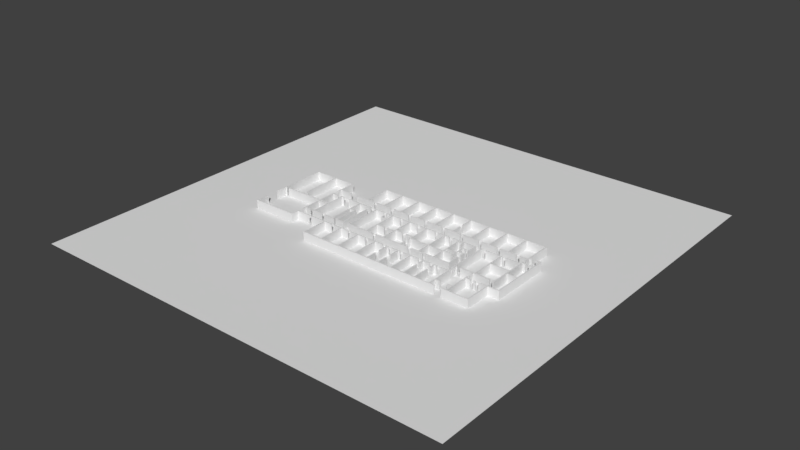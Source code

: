 # Source: FPDBuilding_standardized.blend  (saved by Blender 2.79.0; exported with 4.5.12 LTS)
import bpy
from mathutils import Matrix  # noqa: F401  (used for matrix-valued properties, if any)

bpy.ops.wm.read_factory_settings(use_empty=True)
scene = bpy.context.scene
scene.name = 'Scene'

# ---- collections
col_collection_1 = bpy.data.collections.new('Collection 1'); scene.collection.children.link(col_collection_1)

# ---- world
world_world = bpy.data.worlds.new('World'); scene.world = world_world
world_world.color = (0.05088, 0.05088, 0.05088)
world_world.use_sun_shadow = False
world_world.sun_shadow_jitter_overblur = 0.0
world_world.cycles.sampling_method = 'MANUAL'

# ---- meshes
me_cube = bpy.data.meshes.new('Cube')
me_cube.from_pydata([(-100.0, -100.0, -0.04), (-100.0, -100.0, 0.0), (-100.0, 100.0, -0.04), (-100.0, 100.0, 0.0), (100.0, -100.0, -0.04), (100.0, -100.0, 0.0), (100.0, 100.0, -0.04), (100.0, 100.0, 0.0)], [], [(0, 1, 3, 2), (2, 3, 7, 6), (6, 7, 5, 4), (4, 5, 1, 0), (2, 6, 4, 0), (7, 3, 1, 5)])
me_cube.use_remesh_preserve_volume = False
me_cube.use_remesh_preserve_attributes = False
me_cube.use_mirror_vertex_groups = False
me_cube.update()
me_plane = bpy.data.meshes.new('Plane')
me_plane.from_pydata([(-59.34, -23.51, 6.557e-06), (-59.8, -23.51, 6.557e-06), (-59.34, -23.97, 6.557e-06), (-59.8, -23.97, 6.557e-06), (-59.34, -17.37, 6.557e-06), (-59.8, -17.37, 6.557e-06), (-59.34, -11.97, 6.557e-06), (-59.8, -11.97, 6.557e-06), (-59.34, -6.943, 6.557e-06), (-59.8, -6.943, 6.557e-06), (-59.34, -6.437, 6.557e-06), (-59.8, -6.437, 6.557e-06), (-59.34, 13.9, 6.557e-06), (-59.8, 13.9, 6.557e-06), (-59.34, 14.33, 6.557e-06), (-59.8, 14.33, 6.557e-06), (-49.16, 13.88, 6.557e-06), (-49.16, 14.31, 6.557e-06), (-48.76, 13.88, 6.557e-06), (-48.76, 14.31, 6.557e-06), (-39.06, 13.88, 6.557e-06), (-39.06, 14.31, 6.557e-06), (-38.63, 13.88, 6.557e-06), (-38.63, 14.31, 6.557e-06), (-49.16, -4.249, 6.557e-06), (-48.76, -4.249, 6.557e-06), (-49.16, -6.019, 6.557e-06), (-48.76, -6.019, 6.557e-06), (-49.16, -6.392, 6.557e-06), (-48.76, -6.495, 6.557e-06), (-49.16, -6.923, 6.557e-06), (-48.76, -6.923, 6.557e-06), (-57.56, -6.392, 6.557e-06), (-57.56, -6.923, 6.557e-06), (-58.79, -6.392, 6.557e-06), (-58.79, -6.923, 6.557e-06), (-39.06, 6.967, 6.557e-06), (-38.63, 6.967, 6.557e-06), (-39.06, 6.521, 6.557e-06), (-38.63, 6.521, 6.557e-06), (-39.06, 4.309, 6.557e-06), (-38.63, 4.309, 6.557e-06), (-39.06, 2.37, 6.557e-06), (-38.63, 2.37, 6.557e-06), (-39.06, 1.905, 6.557e-06), (-38.63, 1.905, 6.557e-06), (-39.06, 1.455, 6.557e-06), (-38.63, 1.455, 6.557e-06), (-39.06, -6.138, 6.557e-06), (-38.63, -6.138, 6.557e-06), (-39.06, -6.479, 6.557e-06), (-38.63, -6.479, 6.557e-06), (-39.06, -6.834, 6.557e-06), (-38.63, -6.834, 6.557e-06), (-39.06, -7.23, 6.557e-06), (-38.63, -7.23, 6.557e-06), (-39.06, -7.599, 6.557e-06), (-38.63, -7.599, 6.557e-06), (-39.06, -15.37, 6.557e-06), (-38.63, -15.37, 6.557e-06), (-39.06, -15.76, 6.557e-06), (-38.63, -15.76, 6.557e-06), (-39.06, -16.95, 6.557e-06), (-38.63, -16.95, 6.557e-06), (-39.06, -19.45, 6.557e-06), (-38.63, -19.45, 6.557e-06), (-39.06, -19.97, 6.557e-06), (-38.63, -19.97, 6.557e-06), (-39.06, -20.44, 6.557e-06), (-38.63, -20.44, 6.557e-06), (-39.06, -23.43, 6.557e-06), (-38.63, -23.43, 6.557e-06), (-39.06, -23.96, 6.557e-06), (-38.63, -23.96, 6.557e-06), (-32.31, -19.97, 6.557e-06), (-32.31, -20.44, 6.557e-06), (-30.82, -19.97, 6.557e-06), (-30.82, -20.44, 6.557e-06), (-23.77, -19.97, 6.557e-06), (-23.77, -20.44, 6.557e-06), (-23.24, -19.97, 6.557e-06), (-23.24, -20.44, 6.557e-06), (-19.65, -19.97, 6.557e-06), (-19.65, -20.44, 6.557e-06), (-18.21, -19.97, 6.557e-06), (-18.21, -20.44, 6.557e-06), (-14.4, -19.97, 6.557e-06), (-14.4, -20.44, 6.557e-06), (-13.98, -19.97, 6.557e-06), (-13.98, -20.44, 6.557e-06), (-10.58, -19.97, 6.557e-06), (-10.58, -20.44, 6.557e-06), (-9.215, -19.97, 6.557e-06), (-9.215, -20.44, 6.557e-06), (-5.323, -19.97, 6.557e-06), (-5.323, -20.44, 6.557e-06), (-4.791, -19.97, 6.557e-06), (-4.791, -20.44, 6.557e-06), (-1.213, -19.97, 6.557e-06), (-1.213, -20.44, 6.557e-06), (0.1117, -19.97, 6.557e-06), (0.1117, -20.44, 6.557e-06), (3.799, -19.97, 6.557e-06), (3.799, -20.44, 6.557e-06), (4.29, -19.97, 6.557e-06), (4.29, -20.44, 6.557e-06), (8.018, -19.97, 6.557e-06), (8.018, -20.44, 6.557e-06), (9.384, -19.97, 6.557e-06), (9.384, -20.44, 6.557e-06), (10.01, -19.97, 6.557e-06), (10.01, -20.44, 6.557e-06), (10.5, -19.97, 6.557e-06), (10.5, -20.44, 6.557e-06), (11.15, -19.97, 6.557e-06), (11.15, -20.44, 6.557e-06), (12.52, -19.97, 6.557e-06), (12.52, -20.44, 6.557e-06), (15.68, -19.97, 6.557e-06), (15.68, -20.44, 6.557e-06), (16.21, -19.97, 6.557e-06), (16.21, -20.44, 6.557e-06), (16.98, -19.97, 6.557e-06), (16.98, -20.44, 6.557e-06), (18.4, -19.97, 6.557e-06), (18.4, -20.44, 6.557e-06), (22.1, -19.97, 6.557e-06), (22.1, -20.44, 6.557e-06), (22.49, -19.97, 6.557e-06), (22.49, -20.44, 6.557e-06), (26.23, -19.97, 6.557e-06), (26.23, -20.44, 6.557e-06), (27.63, -19.97, 6.557e-06), (27.63, -20.44, 6.557e-06), (28.31, -19.97, 6.557e-06), (28.31, -20.44, 6.557e-06), (28.82, -19.97, 6.557e-06), (28.82, -20.44, 6.557e-06), (31.87, -19.97, 6.557e-06), (31.87, -20.44, 6.557e-06), (33.55, -19.97, 6.557e-06), (33.55, -20.44, 6.557e-06), (34.07, -19.97, 6.557e-06), (34.07, -20.44, 6.557e-06), (35.18, -19.97, 6.557e-06), (35.18, -20.44, 6.557e-06), (36.63, -19.97, 6.557e-06), (36.63, -20.44, 6.557e-06), (40.68, -19.97, 6.557e-06), (40.68, -20.44, 6.557e-06), (41.16, -19.97, 6.557e-06), (41.16, -20.44, 6.557e-06), (40.68, -18.93, 6.557e-06), (41.16, -18.93, 6.557e-06), (40.68, -17.28, 6.557e-06), (41.16, -17.28, 6.557e-06), (40.68, -15.93, 6.557e-06), (41.16, -15.93, 6.557e-06), (40.69, -15.3, 6.557e-06), (41.16, -15.31, 6.557e-06), (41.61, -15.93, 6.557e-06), (41.61, -15.31, 6.557e-06), (43.0, -15.93, 6.557e-06), (43.0, -15.31, 6.557e-06), (48.89, -15.93, 6.557e-06), (48.89, -15.31, 6.557e-06), (49.34, -15.93, 6.557e-06), (49.34, -15.31, 6.557e-06), (49.49, -15.93, 6.557e-06), (49.49, -15.31, 6.557e-06), (49.98, -15.93, 6.557e-06), (49.98, -15.31, 6.557e-06), (56.78, -15.93, 6.557e-06), (56.78, -15.31, 6.557e-06), (58.12, -15.93, 6.557e-06), (58.12, -15.31, 6.557e-06), (58.75, -15.93, 6.557e-06), (58.75, -15.31, 6.557e-06), (59.34, -15.93, 6.557e-06), (59.34, -15.31, 6.557e-06), (48.89, -15.93, 6.557e-06), (49.49, -15.93, 6.557e-06), (48.89, -17.44, 6.557e-06), (49.34, -17.44, 6.557e-06), (48.89, -20.2, 6.557e-06), (49.34, -20.2, 6.557e-06), (48.89, -20.57, 6.557e-06), (49.34, -20.57, 6.557e-06), (51.2, -20.2, 6.557e-06), (51.2, -20.57, 6.557e-06), (52.62, -20.2, 6.557e-06), (52.62, -20.57, 6.557e-06), (53.59, -20.2, 6.557e-06), (53.59, -20.57, 6.557e-06), (54.98, -20.2, 6.557e-06), (54.98, -20.57, 6.557e-06), (58.75, -20.09, 6.557e-06), (58.75, -20.46, 6.557e-06), (59.28, -20.09, 6.557e-06), (59.28, -20.46, 6.557e-06), (63.9, -20.13, 6.557e-06), (63.9, -20.5, 6.557e-06), (64.46, -20.13, 6.557e-06), (64.46, -20.5, 6.557e-06), (58.75, -18.93, 6.557e-06), (59.28, -18.93, 6.557e-06), (58.75, -16.93, 6.557e-06), (59.28, -16.93, 6.557e-06), (48.89, -28.41, 6.557e-06), (49.34, -28.41, 6.557e-06), (48.89, -28.79, 6.557e-06), (49.34, -28.79, 6.557e-06), (48.89, -32.22, 6.557e-06), (49.34, -32.22, 6.557e-06), (48.89, -32.62, 6.557e-06), (49.34, -32.62, 6.557e-06), (40.68, -28.38, 6.557e-06), (41.16, -28.38, 6.557e-06), (40.68, -28.79, 6.557e-06), (41.16, -28.79, 6.557e-06), (40.68, -32.21, 6.557e-06), (41.16, -32.21, 6.557e-06), (40.68, -32.57, 6.557e-06), (41.16, -32.57, 6.557e-06), (43.44, -32.21, 6.557e-06), (43.44, -32.57, 6.557e-06), (46.61, -32.21, 6.557e-06), (46.61, -32.57, 6.557e-06), (43.36, -28.43, 6.557e-06), (43.36, -28.84, 6.557e-06), (46.66, -28.43, 6.557e-06), (46.66, -28.84, 6.557e-06), (33.55, -22.62, 6.557e-06), (34.07, -22.62, 6.557e-06), (33.55, -24.44, 6.557e-06), (34.07, -24.44, 6.557e-06), (33.55, -32.14, 6.557e-06), (34.07, -32.14, 6.557e-06), (33.55, -32.58, 6.557e-06), (34.07, -32.58, 6.557e-06), (22.1, -32.16, 6.557e-06), (22.49, -32.16, 6.557e-06), (22.1, -32.58, 6.557e-06), (22.49, -32.58, 6.557e-06), (28.32, -22.72, 6.557e-06), (28.83, -22.72, 6.557e-06), (28.32, -24.38, 6.557e-06), (28.83, -24.38, 6.557e-06), (28.32, -32.1, 6.557e-06), (28.83, -32.1, 6.557e-06), (28.32, -32.62, 6.557e-06), (28.83, -32.62, 6.557e-06), (15.68, -25.02, 6.557e-06), (16.21, -25.02, 6.557e-06), (15.68, -27.46, 6.557e-06), (16.21, -27.46, 6.557e-06), (15.68, -32.09, 6.557e-06), (16.21, -32.09, 6.557e-06), (15.68, -32.63, 6.557e-06), (16.21, -32.63, 6.557e-06), (10.01, -25.09, 6.557e-06), (10.5, -25.09, 6.557e-06), (10.01, -27.43, 6.557e-06), (10.5, -27.43, 6.557e-06), (10.01, -32.09, 6.557e-06), (10.5, -32.09, 6.557e-06), (10.01, -32.59, 6.557e-06), (10.5, -32.59, 6.557e-06), (3.799, -32.05, 6.557e-06), (4.29, -32.05, 6.557e-06), (3.799, -32.59, 6.557e-06), (4.29, -32.59, 6.557e-06), (-5.34, -32.12, 6.557e-06), (-4.807, -32.12, 6.557e-06), (-5.34, -32.54, 6.557e-06), (-4.807, -32.54, 6.557e-06), (-14.4, -32.07, 6.557e-06), (-13.98, -32.07, 6.557e-06), (-14.4, -32.64, 6.557e-06), (-13.98, -32.64, 6.557e-06), (-23.77, -32.02, 6.557e-06), (-23.24, -32.02, 6.557e-06), (-23.77, -32.54, 6.557e-06), (-23.24, -32.54, 6.557e-06), (58.75, -32.2, 6.557e-06), (59.28, -32.2, 6.557e-06), (58.75, -32.67, 6.557e-06), (59.28, -32.67, 6.557e-06), (63.9, -8.189, 6.557e-06), (64.46, -8.189, 6.557e-06), (63.9, -7.746, 6.557e-06), (64.46, -7.746, 6.557e-06), (63.9, 2.479, 6.557e-06), (64.46, 2.479, 6.557e-06), (63.9, 2.97, 6.557e-06), (64.46, 2.97, 6.557e-06), (63.9, 7.264, 6.557e-06), (64.46, 7.264, 6.557e-06), (63.9, 7.739, 6.557e-06), (64.46, 7.739, 6.557e-06), (62.13, 7.264, 6.557e-06), (62.13, 7.739, 6.557e-06), (60.47, 7.264, 6.557e-06), (60.47, 7.739, 6.557e-06), (59.29, 7.264, 6.557e-06), (59.29, 7.739, 6.557e-06), (58.7, 7.264, 6.557e-06), (58.7, 7.739, 6.557e-06), (59.29, 6.772, 6.557e-06), (58.7, 6.772, 6.557e-06), (59.29, 6.362, 6.557e-06), (58.7, 6.362, 6.557e-06), (59.29, 5.592, 6.557e-06), (58.7, 5.592, 6.557e-06), (59.29, 3.478, 6.557e-06), (58.7, 3.478, 6.557e-06), (59.29, 3.02, 6.557e-06), (58.7, 3.02, 6.557e-06), (59.29, 2.495, 6.557e-06), (58.7, 2.495, 6.557e-06), (59.29, 1.971, 6.557e-06), (58.7, 1.971, 6.557e-06), (59.29, 1.496, 6.557e-06), (58.7, 1.496, 6.557e-06), (59.29, -5.37, 6.557e-06), (58.7, -5.37, 6.557e-06), (59.29, -5.829, 6.557e-06), (58.7, -5.829, 6.557e-06), (59.29, -7.681, 6.557e-06), (58.7, -7.681, 6.557e-06), (59.29, -8.156, 6.557e-06), (58.7, -8.156, 6.557e-06), (59.29, -8.156, 6.557e-06), (58.7, -8.156, 6.557e-06), (49.92, -5.37, 6.557e-06), (49.92, -5.829, 6.557e-06), (49.48, -5.37, 6.557e-06), (49.48, -5.829, 6.557e-06), (49.89, 1.447, 6.557e-06), (49.44, 1.447, 6.557e-06), (49.89, 1.889, 6.557e-06), (49.44, 1.889, 6.557e-06), (50.38, 1.447, 6.557e-06), (50.38, 1.889, 6.557e-06), (51.84, 1.447, 6.557e-06), (51.84, 1.889, 6.557e-06), (42.32, 1.447, 6.557e-06), (42.32, 1.889, 6.557e-06), (40.9, 1.447, 6.557e-06), (40.9, 1.889, 6.557e-06), (40.7, 1.447, 6.557e-06), (40.7, 1.889, 6.557e-06), (40.24, 1.447, 6.557e-06), (40.24, 1.889, 6.557e-06), (60.57, 3.02, 6.557e-06), (40.24, -15.3, 6.557e-06), (40.25, -15.93, 6.557e-06), (60.57, 2.495, 6.557e-06), (62.07, 3.02, 6.557e-06), (62.07, 2.495, 6.557e-06), (55.07, 6.772, 6.557e-06), (55.07, 6.362, 6.557e-06), (53.7, 6.772, 6.557e-06), (53.7, 6.362, 6.557e-06), (50.0, 6.772, 6.557e-06), (50.0, 6.362, 6.557e-06), (49.48, 6.772, 6.557e-06), (49.48, 6.362, 6.557e-06), (45.76, 6.772, 6.557e-06), (45.76, 6.362, 6.557e-06), (44.4, 6.772, 6.557e-06), (44.4, 6.362, 6.557e-06), (40.76, 6.772, 6.557e-06), (40.76, 6.362, 6.557e-06), (40.25, 6.772, 6.557e-06), (40.25, 6.362, 6.557e-06), (36.78, 6.772, 6.557e-06), (36.78, 6.362, 6.557e-06), (35.35, 6.772, 6.557e-06), (35.35, 6.362, 6.557e-06), (31.74, 6.772, 6.557e-06), (31.74, 6.362, 6.557e-06), (31.23, 6.772, 6.557e-06), (31.23, 6.362, 6.557e-06), (27.68, 6.772, 6.557e-06), (27.68, 6.362, 6.557e-06), (26.34, 6.772, 6.557e-06), (26.34, 6.362, 6.557e-06), (22.5, 6.772, 6.557e-06), (22.5, 6.362, 6.557e-06), (22.01, 6.772, 6.557e-06), (22.01, 6.362, 6.557e-06), (18.37, 6.772, 6.557e-06), (18.37, 6.362, 6.557e-06), (16.98, 6.772, 6.557e-06), (16.98, 6.362, 6.557e-06), (13.36, 6.772, 6.557e-06), (13.36, 6.362, 6.557e-06), (12.88, 6.763, 6.557e-06), (12.88, 6.353, 6.557e-06), (9.552, 6.763, 6.557e-06), (9.552, 6.353, 6.557e-06), (9.153, 6.791, 6.557e-06), (9.153, 6.381, 6.557e-06), (7.788, 6.791, 6.557e-06), (7.788, 6.381, 6.557e-06), (4.203, 6.753, 6.557e-06), (4.203, 6.344, 6.557e-06), (3.701, 6.744, 6.557e-06), (3.701, 6.334, 6.557e-06), (0.6281, 6.744, 6.557e-06), (0.6281, 6.334, 6.557e-06), (-0.7848, 6.763, 6.557e-06), (-0.7848, 6.353, 6.557e-06), (-4.9, 6.753, 6.557e-06), (-4.9, 6.344, 6.557e-06), (-5.413, 6.791, 6.557e-06), (-5.413, 6.381, 6.557e-06), (-8.883, 6.772, 6.557e-06), (-8.883, 6.362, 6.557e-06), (-10.45, 6.772, 6.557e-06), (-10.45, 6.362, 6.557e-06), (-14.11, 6.772, 6.557e-06), (-14.11, 6.362, 6.557e-06), (-14.57, 6.772, 6.557e-06), (-14.57, 6.362, 6.557e-06), (-14.57, 6.772, 6.557e-06), (-14.57, 6.362, 6.557e-06), (-18.29, 6.82, 6.557e-06), (-18.29, 6.41, 6.557e-06), (-19.68, 6.82, 6.557e-06), (-19.68, 6.41, 6.557e-06), (-23.22, 6.81, 6.557e-06), (-23.22, 6.4, 6.557e-06), (-23.22, 6.974, 6.557e-06), (-23.22, 6.4, 6.557e-06), (-23.76, 6.992, 6.557e-06), (-23.76, 6.4, 6.557e-06), (-23.76, 6.983, 6.557e-06), (-23.76, 6.41, 6.557e-06), (-29.69, 6.918, 6.557e-06), (-29.69, 6.508, 6.557e-06), (-32.84, 6.918, 6.557e-06), (-32.84, 6.508, 6.557e-06), (-23.22, 18.89, 6.557e-06), (-23.76, 18.91, 6.557e-06), (-23.22, 19.37, 6.557e-06), (-23.76, 19.38, 6.557e-06), (-14.61, 18.94, 6.557e-06), (-14.61, 19.41, 6.557e-06), (-14.06, 18.94, 6.557e-06), (-14.06, 19.41, 6.557e-06), (-5.401, 18.94, 6.557e-06), (-5.401, 19.41, 6.557e-06), (-4.825, 18.94, 6.557e-06), (-4.825, 19.41, 6.557e-06), (3.758, 18.94, 6.557e-06), (3.758, 19.41, 6.557e-06), (4.311, 18.94, 6.557e-06), (4.311, 19.41, 6.557e-06), (12.88, 18.94, 6.557e-06), (12.88, 19.41, 6.557e-06), (13.49, 18.94, 6.557e-06), (13.49, 19.41, 6.557e-06), (21.97, 18.94, 6.557e-06), (21.97, 19.41, 6.557e-06), (22.52, 18.94, 6.557e-06), (22.52, 19.41, 6.557e-06), (31.22, 18.94, 6.557e-06), (31.22, 19.41, 6.557e-06), (31.83, 18.94, 6.557e-06), (31.83, 19.41, 6.557e-06), (40.19, 18.94, 6.557e-06), (40.19, 19.41, 6.557e-06), (40.8, 18.94, 6.557e-06), (40.8, 19.41, 6.557e-06), (49.56, 18.94, 6.557e-06), (49.56, 19.41, 6.557e-06), (50.14, 18.94, 6.557e-06), (50.14, 19.41, 6.557e-06), (58.65, 18.94, 6.557e-06), (58.65, 19.41, 6.557e-06), (59.32, 18.94, 6.557e-06), (59.32, 19.41, 6.557e-06), (-14.61, 18.94, 6.557e-06), (-14.06, 18.94, 6.557e-06), (-34.09, -6.138, 6.557e-06), (-34.09, -6.479, 6.557e-06), (-33.65, -6.138, 6.557e-06), (-33.65, -6.479, 6.557e-06), (-34.09, -7.23, 6.557e-06), (-34.09, -7.599, 6.557e-06), (-33.64, -7.23, 6.557e-06), (-33.64, -7.599, 6.557e-06), (-35.98, -15.33, 6.557e-06), (-35.98, -15.73, 6.557e-06), (-34.6, -15.33, 6.557e-06), (-34.6, -15.73, 6.557e-06), (-34.13, -15.33, 6.557e-06), (-34.13, -15.73, 6.557e-06), (-33.69, -15.33, 6.557e-06), (-33.69, -15.73, 6.557e-06), (-29.38, -15.33, 6.557e-06), (-29.38, -15.73, 6.557e-06), (-27.94, -15.33, 6.557e-06), (-27.94, -15.73, 6.557e-06), (-23.64, -15.33, 6.557e-06), (-23.64, -15.73, 6.557e-06), (-23.03, -15.33, 6.557e-06), (-23.03, -15.73, 6.557e-06), (-22.62, -15.33, 6.557e-06), (-22.62, -15.73, 6.557e-06), (-34.09, 1.452, 6.557e-06), (-33.65, 1.452, 6.557e-06), (-34.09, 1.907, 6.557e-06), (-33.65, 1.907, 6.557e-06), (-34.62, 1.459, 6.557e-06), (-34.62, 1.913, 6.557e-06), (-32.71, 1.459, 6.557e-06), (-32.71, 1.913, 6.557e-06), (-36.08, 1.905, 6.557e-06), (-36.08, 1.455, 6.557e-06), (-21.29, -15.33, 6.557e-06), (-21.29, -15.73, 6.557e-06), (-20.92, -15.33, 6.557e-06), (-20.92, -15.73, 6.557e-06), (-20.56, -15.33, 6.557e-06), (-20.56, -15.73, 6.557e-06), (-17.67, -15.33, 6.557e-06), (-17.67, -15.73, 6.557e-06), (-17.26, -15.33, 6.557e-06), (-17.26, -15.73, 6.557e-06), (-23.64, -4.847, 6.557e-06), (-23.03, -4.847, 6.557e-06), (-23.64, -4.307, 6.557e-06), (-23.03, -4.307, 6.557e-06), (-23.64, 1.429, 6.557e-06), (-23.03, 1.429, 6.557e-06), (-23.64, 1.937, 6.557e-06), (-23.03, 1.937, 6.557e-06), (-29.85, 1.429, 6.557e-06), (-29.85, 1.937, 6.557e-06), (-17.78, 1.429, 6.557e-06), (-17.78, 1.937, 6.557e-06), (-17.21, 1.429, 6.557e-06), (-17.21, 1.937, 6.557e-06), (-17.78, 0.8953, 6.557e-06), (-17.21, 0.8953, 6.557e-06), (-17.78, -0.863, 6.557e-06), (-17.21, -0.863, 6.557e-06), (-17.78, -6.862, 6.557e-06), (-17.21, -6.862, 6.557e-06), (-21.01, -4.847, 6.557e-06), (-21.01, -4.307, 6.557e-06), (-20.57, -4.847, 6.557e-06), (-20.57, -4.307, 6.557e-06), (-14.39, -15.33, 6.557e-06), (-14.39, -15.73, 6.557e-06), (-13.95, -15.33, 6.557e-06), (-13.95, -15.73, 6.557e-06), (-5.214, -15.33, 6.557e-06), (-5.214, -15.73, 6.557e-06), (-4.816, -15.3, 6.557e-06), (-4.816, -15.7, 6.557e-06), (-1.311, -15.3, 6.557e-06), (-1.311, -15.7, 6.557e-06), (0.1271, -15.3, 6.557e-06), (0.1271, -15.7, 6.557e-06), (3.782, -15.3, 6.557e-06), (3.782, -15.7, 6.557e-06), (4.331, -15.3, 6.557e-06), (4.331, -15.7, 6.557e-06), (12.95, -15.3, 6.557e-06), (12.95, -15.7, 6.557e-06), (13.37, -15.3, 6.557e-06), (13.37, -15.7, 6.557e-06), (16.99, -15.3, 6.557e-06), (16.99, -15.7, 6.557e-06), (18.4, -15.3, 6.557e-06), (18.4, -15.7, 6.557e-06), (22.08, -15.3, 6.557e-06), (22.08, -15.7, 6.557e-06), (22.6, -15.3, 6.557e-06), (22.6, -15.7, 6.557e-06), (24.34, -15.3, 6.557e-06), (24.34, -15.7, 6.557e-06), (25.72, -15.3, 6.557e-06), (25.72, -15.7, 6.557e-06), (29.36, -15.3, 6.557e-06), (29.36, -15.7, 6.557e-06), (29.79, -15.3, 6.557e-06), (29.79, -15.7, 6.557e-06), (37.01, -15.3, 6.557e-06), (37.01, -15.7, 6.557e-06), (37.55, -15.3, 6.557e-06), (37.55, -15.7, 6.557e-06), (37.01, -9.943, 6.557e-06), (37.55, -9.943, 6.557e-06), (37.01, -9.571, 6.557e-06), (37.55, -9.571, 6.557e-06), (36.28, -9.943, 6.557e-06), (36.28, -9.571, 6.557e-06), (34.91, -9.943, 6.557e-06), (34.91, -9.571, 6.557e-06), (34.52, -9.943, 6.557e-06), (34.52, -9.571, 6.557e-06), (34.1, -9.943, 6.557e-06), (34.1, -9.571, 6.557e-06), (34.52, -9.01, 6.557e-06), (34.1, -9.01, 6.557e-06), (34.52, -7.019, 6.557e-06), (34.1, -7.019, 6.557e-06), (34.52, -6.6, 6.557e-06), (34.1, -6.6, 6.557e-06), (34.52, -6.055, 6.557e-06), (34.1, -6.055, 6.557e-06), (34.52, -5.62, 6.557e-06), (34.1, -5.62, 6.557e-06), (34.52, -2.846, 6.557e-06), (34.1, -2.846, 6.557e-06), (34.52, -2.333, 6.557e-06), (34.1, -2.333, 6.557e-06), (35.86, -2.846, 6.557e-06), (35.86, -2.333, 6.557e-06), (36.77, -2.846, 6.557e-06), (36.77, -2.333, 6.557e-06), (37.04, -2.846, 6.557e-06), (37.04, -2.333, 6.557e-06), (37.57, -2.846, 6.557e-06), (37.57, -2.333, 6.557e-06), (37.04, -3.676, 6.557e-06), (37.57, -3.676, 6.557e-06), (36.97, -6.055, 6.557e-06), (36.97, -5.62, 6.557e-06), (37.53, -6.055, 6.557e-06), (37.53, -5.62, 6.557e-06), (36.97, -7.825, 6.557e-06), (37.53, -7.825, 6.557e-06), (34.52, -8.629, 6.557e-06), (34.1, -8.629, 6.557e-06), (29.72, -9.01, 6.557e-06), (29.72, -8.629, 6.557e-06), (29.33, -9.01, 6.557e-06), (29.33, -8.629, 6.557e-06), (29.72, -8.14, 6.557e-06), (29.33, -8.14, 6.557e-06), (29.72, -7.353, 6.557e-06), (29.33, -7.353, 6.557e-06), (29.72, -7.029, 6.557e-06), (29.33, -7.029, 6.557e-06), (29.72, -6.567, 6.557e-06), (29.33, -6.567, 6.557e-06), (29.72, 0.4804, 6.557e-06), (29.33, 0.4804, 6.557e-06), (29.72, 0.8692, 6.557e-06), (29.33, 0.8692, 6.557e-06), (29.72, 1.418, 6.557e-06), (29.33, 1.418, 6.557e-06), (29.72, 1.889, 6.557e-06), (29.33, 1.889, 6.557e-06), (25.91, 1.418, 6.557e-06), (25.91, 1.889, 6.557e-06), (24.48, 1.418, 6.557e-06), (24.48, 1.889, 6.557e-06), (22.52, 1.418, 6.557e-06), (22.52, 1.889, 6.557e-06), (22.02, 1.418, 6.557e-06), (22.02, 1.889, 6.557e-06), (18.49, 1.418, 6.557e-06), (18.49, 1.889, 6.557e-06), (22.52, -8.945, 6.557e-06), (22.02, -8.945, 6.557e-06), (22.52, -9.361, 6.557e-06), (22.02, -9.361, 6.557e-06), (22.52, -9.361, 6.557e-06), (22.02, -9.361, 6.557e-06), (29.72, -9.352, 6.557e-06), (29.33, -9.352, 6.557e-06), (13.33, -8.945, 6.557e-06), (13.33, -9.361, 6.557e-06), (12.93, -8.945, 6.557e-06), (12.93, -9.361, 6.557e-06), (13.33, -10.79, 6.557e-06), (12.93, -10.79, 6.557e-06), (13.33, -12.72, 6.557e-06), (12.93, -12.72, 6.557e-06), (13.33, -12.72, 6.557e-06), (12.93, -12.72, 6.557e-06), (13.33, -7.788, 6.557e-06), (12.93, -7.788, 6.557e-06), (13.33, -7.333, 6.557e-06), (12.93, -7.333, 6.557e-06), (13.33, 1.411, 6.557e-06), (12.93, 1.411, 6.557e-06), (13.33, 1.845, 6.557e-06), (12.93, 1.845, 6.557e-06), (9.313, 1.411, 6.557e-06), (9.313, 1.845, 6.557e-06), (7.884, 1.411, 6.557e-06), (7.884, 1.845, 6.557e-06), (4.255, 1.411, 6.557e-06), (4.255, 1.845, 6.557e-06), (3.768, 1.411, 6.557e-06), (3.768, 1.845, 6.557e-06), (0.1393, 1.411, 6.557e-06), (0.1393, 1.845, 6.557e-06), (-1.231, 1.411, 6.557e-06), (-1.231, 1.845, 6.557e-06), (-4.839, 1.411, 6.557e-06), (-4.839, 1.845, 6.557e-06), (-5.287, 1.411, 6.557e-06), (-5.287, 1.845, 6.557e-06), (-8.896, 1.411, 6.557e-06), (-8.896, 1.845, 6.557e-06), (-10.27, 1.411, 6.557e-06), (-10.27, 1.845, 6.557e-06), (-13.95, 1.411, 6.557e-06), (-13.95, 1.845, 6.557e-06), (-14.46, 1.411, 6.557e-06), (-14.46, 1.845, 6.557e-06), (-13.95, -4.78, 6.557e-06), (-14.46, -4.78, 6.557e-06), (-5.214, -8.689, 6.557e-06), (-4.816, -8.655, 6.557e-06), (-5.214, -8.245, 6.557e-06), (-4.816, -8.211, 6.557e-06), (-5.214, -2.351, 6.557e-06), (-4.816, -2.362, 6.557e-06), (-5.214, -1.966, 6.557e-06), (-4.816, -1.978, 6.557e-06), (-7.868, -2.351, 6.557e-06), (-7.868, -1.966, 6.557e-06), (-8.296, -2.337, 6.557e-06), (-8.296, -1.953, 6.557e-06), (-7.868, -1.045, 6.557e-06), (-8.296, -1.031, 6.557e-06), (-7.868, 0.6743, 6.557e-06), (-8.296, 0.6874, 6.557e-06), (-8.286, 1.411, 6.557e-06), (-8.286, 1.845, 6.557e-06), (-7.852, 1.845, 6.557e-06), (-7.852, 1.411, 6.557e-06), (-1.257, -8.655, 6.557e-06), (-1.257, -8.211, 6.557e-06), (0.1396, -8.655, 6.557e-06), (0.1396, -8.211, 6.557e-06), (7.606, -7.781, 6.557e-06), (7.606, -7.325, 6.557e-06), (4.301, -8.619, 6.557e-06), (3.776, -8.619, 6.557e-06), (4.298, -8.144, 6.557e-06), (3.776, -8.144, 6.557e-06), (4.297, -7.737, 6.557e-06), (3.776, -7.737, 6.557e-06), (4.295, -7.307, 6.557e-06), (3.775, -7.307, 6.557e-06), (17.26, 1.411, 6.557e-06), (17.26, 1.845, 6.557e-06), (37.1, 1.418, 6.557e-06), (37.1, 1.889, 6.557e-06), (37.62, 1.418, 6.557e-06), (37.62, 1.889, 6.557e-06), (31.72, 0.5373, 6.557e-06), (31.72, 0.9261, 6.557e-06), (32.31, 0.5373, 6.557e-06), (32.31, 0.9261, 6.557e-06), (31.72, -1.208, 6.557e-06), (32.31, -1.208, 6.557e-06), (31.71, 1.418, 6.557e-06), (31.71, 1.889, 6.557e-06), (32.34, 1.418, 6.557e-06), (32.34, 1.889, 6.557e-06), (-59.34, -23.51, 4.0), (-59.8, -23.51, 4.0), (-59.34, -23.97, 4.0), (-59.8, -23.97, 4.0), (-59.34, -17.37, 4.0), (-59.8, -17.37, 4.0), (-59.34, -11.97, 4.0), (-59.8, -11.97, 4.0), (-59.34, -6.943, 4.0), (-59.8, -6.943, 4.0), (-59.34, -6.437, 4.0), (-59.8, -6.437, 4.0), (-59.34, 13.9, 4.0), (-59.8, 13.9, 4.0), (-59.34, 14.33, 4.0), (-59.8, 14.33, 4.0), (-49.16, 13.88, 4.0), (-49.16, 14.31, 4.0), (-48.76, 13.88, 4.0), (-48.76, 14.31, 4.0), (-39.06, 13.88, 4.0), (-39.06, 14.31, 4.0), (-38.63, 13.88, 4.0), (-38.63, 14.31, 4.0), (-49.16, -4.249, 4.0), (-48.76, -4.249, 4.0), (-49.16, -6.019, 4.0), (-48.76, -6.019, 4.0), (-49.16, -6.392, 4.0), (-48.76, -6.495, 4.0), (-49.16, -6.923, 4.0), (-48.76, -6.923, 4.0), (-57.56, -6.392, 4.0), (-57.56, -6.923, 4.0), (-58.79, -6.392, 4.0), (-58.79, -6.923, 4.0), (-39.06, 6.967, 4.0), (-38.63, 6.967, 4.0), (-39.06, 6.521, 4.0), (-38.63, 6.521, 4.0), (-39.06, 4.309, 4.0), (-38.63, 4.309, 4.0), (-39.06, 2.37, 4.0), (-38.63, 2.37, 4.0), (-39.06, 1.905, 4.0), (-38.63, 1.905, 4.0), (-39.06, 1.455, 4.0), (-38.63, 1.455, 4.0), (-39.06, -6.138, 4.0), (-38.63, -6.138, 4.0), (-39.06, -6.479, 4.0), (-38.63, -6.479, 4.0), (-39.06, -6.834, 4.0), (-38.63, -6.834, 4.0), (-39.06, -7.23, 4.0), (-38.63, -7.23, 4.0), (-39.06, -7.599, 4.0), (-38.63, -7.599, 4.0), (-39.06, -15.37, 4.0), (-38.63, -15.37, 4.0), (-39.06, -15.76, 4.0), (-38.63, -15.76, 4.0), (-39.06, -16.95, 4.0), (-38.63, -16.95, 4.0), (-39.06, -19.45, 4.0), (-38.63, -19.45, 4.0), (-39.06, -19.97, 4.0), (-38.63, -19.97, 4.0), (-39.06, -20.44, 4.0), (-38.63, -20.44, 4.0), (-39.06, -23.43, 4.0), (-38.63, -23.43, 4.0), (-39.06, -23.96, 4.0), (-38.63, -23.96, 4.0), (-32.31, -19.97, 4.0), (-32.31, -20.44, 4.0), (-30.82, -19.97, 4.0), (-30.82, -20.44, 4.0), (-23.77, -19.97, 4.0), (-23.77, -20.44, 4.0), (-23.24, -19.97, 4.0), (-23.24, -20.44, 4.0), (-19.65, -19.97, 4.0), (-19.65, -20.44, 4.0), (-18.21, -19.97, 4.0), (-18.21, -20.44, 4.0), (-14.4, -19.97, 4.0), (-14.4, -20.44, 4.0), (-13.98, -19.97, 4.0), (-13.98, -20.44, 4.0), (-10.58, -19.97, 4.0), (-10.58, -20.44, 4.0), (-9.215, -19.97, 4.0), (-9.215, -20.44, 4.0), (-5.323, -19.97, 4.0), (-5.323, -20.44, 4.0), (-4.791, -19.97, 4.0), (-4.791, -20.44, 4.0), (-1.213, -19.97, 4.0), (-1.213, -20.44, 4.0), (0.1117, -19.97, 4.0), (0.1117, -20.44, 4.0), (3.799, -19.97, 4.0), (3.799, -20.44, 4.0), (4.29, -19.97, 4.0), (4.29, -20.44, 4.0), (8.018, -19.97, 4.0), (8.018, -20.44, 4.0), (9.384, -19.97, 4.0), (9.384, -20.44, 4.0), (10.01, -19.97, 4.0), (10.01, -20.44, 4.0), (10.5, -19.97, 4.0), (10.5, -20.44, 4.0), (11.15, -19.97, 4.0), (11.15, -20.44, 4.0), (12.52, -19.97, 4.0), (12.52, -20.44, 4.0), (15.68, -19.97, 4.0), (15.68, -20.44, 4.0), (16.21, -19.97, 4.0), (16.21, -20.44, 4.0), (16.98, -19.97, 4.0), (16.98, -20.44, 4.0), (18.4, -19.97, 4.0), (18.4, -20.44, 4.0), (22.1, -19.97, 4.0), (22.1, -20.44, 4.0), (22.49, -19.97, 4.0), (22.49, -20.44, 4.0), (26.23, -19.97, 4.0), (26.23, -20.44, 4.0), (27.63, -19.97, 4.0), (27.63, -20.44, 4.0), (28.31, -19.97, 4.0), (28.31, -20.44, 4.0), (28.82, -19.97, 4.0), (28.82, -20.44, 4.0), (31.87, -19.97, 4.0), (31.87, -20.44, 4.0), (33.55, -19.97, 4.0), (33.55, -20.44, 4.0), (34.07, -19.97, 4.0), (34.07, -20.44, 4.0), (35.18, -19.97, 4.0), (35.18, -20.44, 4.0), (36.63, -19.97, 4.0), (36.63, -20.44, 4.0), (40.68, -19.97, 4.0), (40.68, -20.44, 4.0), (41.16, -19.97, 4.0), (41.16, -20.44, 4.0), (40.68, -18.93, 4.0), (41.16, -18.93, 4.0), (40.68, -17.28, 4.0), (41.16, -17.28, 4.0), (40.68, -15.93, 4.0), (41.16, -15.93, 4.0), (40.69, -15.3, 4.0), (41.16, -15.31, 4.0), (41.61, -15.93, 4.0), (41.61, -15.31, 4.0), (43.0, -15.93, 4.0), (43.0, -15.31, 4.0), (48.89, -15.93, 4.0), (48.89, -15.31, 4.0), (49.34, -15.93, 4.0), (49.34, -15.31, 4.0), (49.49, -15.93, 4.0), (49.49, -15.31, 4.0), (49.98, -15.93, 4.0), (49.98, -15.31, 4.0), (56.78, -15.93, 4.0), (56.78, -15.31, 4.0), (58.12, -15.93, 4.0), (58.12, -15.31, 4.0), (58.75, -15.93, 4.0), (58.75, -15.31, 4.0), (59.34, -15.93, 4.0), (59.34, -15.31, 4.0), (48.89, -15.93, 4.0), (49.49, -15.93, 4.0), (48.89, -17.44, 4.0), (49.34, -17.44, 4.0), (48.89, -20.2, 4.0), (49.34, -20.2, 4.0), (48.89, -20.57, 4.0), (49.34, -20.57, 4.0), (51.2, -20.2, 4.0), (51.2, -20.57, 4.0), (52.62, -20.2, 4.0), (52.62, -20.57, 4.0), (53.59, -20.2, 4.0), (53.59, -20.57, 4.0), (54.98, -20.2, 4.0), (54.98, -20.57, 4.0), (58.75, -20.09, 4.0), (58.75, -20.46, 4.0), (59.28, -20.09, 4.0), (59.28, -20.46, 4.0), (63.9, -20.13, 4.0), (63.9, -20.5, 4.0), (64.46, -20.13, 4.0), (64.46, -20.5, 4.0), (58.75, -18.93, 4.0), (59.28, -18.93, 4.0), (58.75, -16.93, 4.0), (59.28, -16.93, 4.0), (48.89, -28.41, 4.0), (49.34, -28.41, 4.0), (48.89, -28.79, 4.0), (49.34, -28.79, 4.0), (48.89, -32.22, 4.0), (49.34, -32.22, 4.0), (48.89, -32.62, 4.0), (49.34, -32.62, 4.0), (40.68, -28.38, 4.0), (41.16, -28.38, 4.0), (40.68, -28.79, 4.0), (41.16, -28.79, 4.0), (40.68, -32.21, 4.0), (41.16, -32.21, 4.0), (40.68, -32.57, 4.0), (41.16, -32.57, 4.0), (43.44, -32.21, 4.0), (43.44, -32.57, 4.0), (46.61, -32.21, 4.0), (46.61, -32.57, 4.0), (43.36, -28.43, 4.0), (43.36, -28.84, 4.0), (46.66, -28.43, 4.0), (46.66, -28.84, 4.0), (33.55, -22.62, 4.0), (34.07, -22.62, 4.0), (33.55, -24.44, 4.0), (34.07, -24.44, 4.0), (33.55, -32.14, 4.0), (34.07, -32.14, 4.0), (33.55, -32.58, 4.0), (34.07, -32.58, 4.0), (22.1, -32.16, 4.0), (22.49, -32.16, 4.0), (22.1, -32.58, 4.0), (22.49, -32.58, 4.0), (28.32, -22.72, 4.0), (28.83, -22.72, 4.0), (28.32, -24.38, 4.0), (28.83, -24.38, 4.0), (28.32, -32.1, 4.0), (28.83, -32.1, 4.0), (28.32, -32.62, 4.0), (28.83, -32.62, 4.0), (15.68, -25.02, 4.0), (16.21, -25.02, 4.0), (15.68, -27.46, 4.0), (16.21, -27.46, 4.0), (15.68, -32.09, 4.0), (16.21, -32.09, 4.0), (15.68, -32.63, 4.0), (16.21, -32.63, 4.0), (10.01, -25.09, 4.0), (10.5, -25.09, 4.0), (10.01, -27.43, 4.0), (10.5, -27.43, 4.0), (10.01, -32.09, 4.0), (10.5, -32.09, 4.0), (10.01, -32.59, 4.0), (10.5, -32.59, 4.0), (3.799, -32.05, 4.0), (4.29, -32.05, 4.0), (3.799, -32.59, 4.0), (4.29, -32.59, 4.0), (-5.34, -32.12, 4.0), (-4.807, -32.12, 4.0), (-5.34, -32.54, 4.0), (-4.807, -32.54, 4.0), (-14.4, -32.07, 4.0), (-13.98, -32.07, 4.0), (-14.4, -32.64, 4.0), (-13.98, -32.64, 4.0), (-23.77, -32.02, 4.0), (-23.24, -32.02, 4.0), (-23.77, -32.54, 4.0), (-23.24, -32.54, 4.0), (58.75, -32.2, 4.0), (59.28, -32.2, 4.0), (58.75, -32.67, 4.0), (59.28, -32.67, 4.0), (63.9, -8.189, 4.0), (64.46, -8.189, 4.0), (63.9, -7.746, 4.0), (64.46, -7.746, 4.0), (63.9, 2.479, 4.0), (64.46, 2.479, 4.0), (63.9, 2.97, 4.0), (64.46, 2.97, 4.0), (63.9, 7.264, 4.0), (64.46, 7.264, 4.0), (63.9, 7.739, 4.0), (64.46, 7.739, 4.0), (62.13, 7.264, 4.0), (62.13, 7.739, 4.0), (60.47, 7.264, 4.0), (60.47, 7.739, 4.0), (59.29, 7.264, 4.0), (59.29, 7.739, 4.0), (58.7, 7.264, 4.0), (58.7, 7.739, 4.0), (59.29, 6.772, 4.0), (58.7, 6.772, 4.0), (59.29, 6.362, 4.0), (58.7, 6.362, 4.0), (59.29, 5.592, 4.0), (58.7, 5.592, 4.0), (59.29, 3.478, 4.0), (58.7, 3.478, 4.0), (59.29, 3.02, 4.0), (58.7, 3.02, 4.0), (59.29, 2.495, 4.0), (58.7, 2.495, 4.0), (59.29, 1.971, 4.0), (58.7, 1.971, 4.0), (59.29, 1.496, 4.0), (58.7, 1.496, 4.0), (59.29, -5.37, 4.0), (58.7, -5.37, 4.0), (59.29, -5.829, 4.0), (58.7, -5.829, 4.0), (59.29, -7.681, 4.0), (58.7, -7.681, 4.0), (59.29, -8.156, 4.0), (58.7, -8.156, 4.0), (59.29, -8.156, 4.0), (58.7, -8.156, 4.0), (49.92, -5.37, 4.0), (49.92, -5.829, 4.0), (49.48, -5.37, 4.0), (49.48, -5.829, 4.0), (49.89, 1.447, 4.0), (49.44, 1.447, 4.0), (49.89, 1.889, 4.0), (49.44, 1.889, 4.0), (50.38, 1.447, 4.0), (50.38, 1.889, 4.0), (51.84, 1.447, 4.0), (51.84, 1.889, 4.0), (42.32, 1.447, 4.0), (42.32, 1.889, 4.0), (40.9, 1.447, 4.0), (40.9, 1.889, 4.0), (40.7, 1.447, 4.0), (40.7, 1.889, 4.0), (40.24, 1.447, 4.0), (40.24, 1.889, 4.0), (60.57, 3.02, 4.0), (40.24, -15.3, 4.0), (40.25, -15.93, 4.0), (60.57, 2.495, 4.0), (62.07, 3.02, 4.0), (62.07, 2.495, 4.0), (55.07, 6.772, 4.0), (55.07, 6.362, 4.0), (53.7, 6.772, 4.0), (53.7, 6.362, 4.0), (50.0, 6.772, 4.0), (50.0, 6.362, 4.0), (49.48, 6.772, 4.0), (49.48, 6.362, 4.0), (45.76, 6.772, 4.0), (45.76, 6.362, 4.0), (44.4, 6.772, 4.0), (44.4, 6.362, 4.0), (40.76, 6.772, 4.0), (40.76, 6.362, 4.0), (40.25, 6.772, 4.0), (40.25, 6.362, 4.0), (36.78, 6.772, 4.0), (36.78, 6.362, 4.0), (35.35, 6.772, 4.0), (35.35, 6.362, 4.0), (31.74, 6.772, 4.0), (31.74, 6.362, 4.0), (31.23, 6.772, 4.0), (31.23, 6.362, 4.0), (27.68, 6.772, 4.0), (27.68, 6.362, 4.0), (26.34, 6.772, 4.0), (26.34, 6.362, 4.0), (22.5, 6.772, 4.0), (22.5, 6.362, 4.0), (22.01, 6.772, 4.0), (22.01, 6.362, 4.0), (18.37, 6.772, 4.0), (18.37, 6.362, 4.0), (16.98, 6.772, 4.0), (16.98, 6.362, 4.0), (13.36, 6.772, 4.0), (13.36, 6.362, 4.0), (12.88, 6.763, 4.0), (12.88, 6.353, 4.0), (9.552, 6.763, 4.0), (9.552, 6.353, 4.0), (9.153, 6.791, 4.0), (9.153, 6.381, 4.0), (7.788, 6.791, 4.0), (7.788, 6.381, 4.0), (4.203, 6.753, 4.0), (4.203, 6.344, 4.0), (3.701, 6.744, 4.0), (3.701, 6.334, 4.0), (0.6281, 6.744, 4.0), (0.6281, 6.334, 4.0), (-0.7848, 6.763, 4.0), (-0.7848, 6.353, 4.0), (-4.9, 6.753, 4.0), (-4.9, 6.344, 4.0), (-5.413, 6.791, 4.0), (-5.413, 6.381, 4.0), (-8.883, 6.772, 4.0), (-8.883, 6.362, 4.0), (-10.45, 6.772, 4.0), (-10.45, 6.362, 4.0), (-14.11, 6.772, 4.0), (-14.11, 6.362, 4.0), (-14.57, 6.772, 4.0), (-14.57, 6.362, 4.0), (-14.57, 6.772, 4.0), (-14.57, 6.362, 4.0), (-18.29, 6.82, 4.0), (-18.29, 6.41, 4.0), (-19.68, 6.82, 4.0), (-19.68, 6.41, 4.0), (-23.22, 6.81, 4.0), (-23.22, 6.4, 4.0), (-23.22, 6.974, 4.0), (-23.22, 6.4, 4.0), (-23.76, 6.992, 4.0), (-23.76, 6.4, 4.0), (-23.76, 6.983, 4.0), (-23.76, 6.41, 4.0), (-29.69, 6.918, 4.0), (-29.69, 6.508, 4.0), (-32.84, 6.918, 4.0), (-32.84, 6.508, 4.0), (-23.22, 18.89, 4.0), (-23.76, 18.91, 4.0), (-23.22, 19.37, 4.0), (-23.76, 19.38, 4.0), (-14.61, 18.94, 4.0), (-14.61, 19.41, 4.0), (-14.06, 18.94, 4.0), (-14.06, 19.41, 4.0), (-5.401, 18.94, 4.0), (-5.401, 19.41, 4.0), (-4.825, 18.94, 4.0), (-4.825, 19.41, 4.0), (3.758, 18.94, 4.0), (3.758, 19.41, 4.0), (4.311, 18.94, 4.0), (4.311, 19.41, 4.0), (12.88, 18.94, 4.0), (12.88, 19.41, 4.0), (13.49, 18.94, 4.0), (13.49, 19.41, 4.0), (21.97, 18.94, 4.0), (21.97, 19.41, 4.0), (22.52, 18.94, 4.0), (22.52, 19.41, 4.0), (31.22, 18.94, 4.0), (31.22, 19.41, 4.0), (31.83, 18.94, 4.0), (31.83, 19.41, 4.0), (40.19, 18.94, 4.0), (40.19, 19.41, 4.0), (40.8, 18.94, 4.0), (40.8, 19.41, 4.0), (49.56, 18.94, 4.0), (49.56, 19.41, 4.0), (50.14, 18.94, 4.0), (50.14, 19.41, 4.0), (58.65, 18.94, 4.0), (58.65, 19.41, 4.0), (59.32, 18.94, 4.0), (59.32, 19.41, 4.0), (-14.61, 18.94, 4.0), (-14.06, 18.94, 4.0), (-34.09, -6.138, 4.0), (-34.09, -6.479, 4.0), (-33.65, -6.138, 4.0), (-33.65, -6.479, 4.0), (-34.09, -7.23, 4.0), (-34.09, -7.599, 4.0), (-33.64, -7.23, 4.0), (-33.64, -7.599, 4.0), (-35.98, -15.33, 4.0), (-35.98, -15.73, 4.0), (-34.6, -15.33, 4.0), (-34.6, -15.73, 4.0), (-34.13, -15.33, 4.0), (-34.13, -15.73, 4.0), (-33.69, -15.33, 4.0), (-33.69, -15.73, 4.0), (-29.38, -15.33, 4.0), (-29.38, -15.73, 4.0), (-27.94, -15.33, 4.0), (-27.94, -15.73, 4.0), (-23.64, -15.33, 4.0), (-23.64, -15.73, 4.0), (-23.03, -15.33, 4.0), (-23.03, -15.73, 4.0), (-22.62, -15.33, 4.0), (-22.62, -15.73, 4.0), (-34.09, 1.452, 4.0), (-33.65, 1.452, 4.0), (-34.09, 1.907, 4.0), (-33.65, 1.907, 4.0), (-34.62, 1.459, 4.0), (-34.62, 1.913, 4.0), (-32.71, 1.459, 4.0), (-32.71, 1.913, 4.0), (-36.08, 1.905, 4.0), (-36.08, 1.455, 4.0), (-21.29, -15.33, 4.0), (-21.29, -15.73, 4.0), (-20.92, -15.33, 4.0), (-20.92, -15.73, 4.0), (-20.56, -15.33, 4.0), (-20.56, -15.73, 4.0), (-17.67, -15.33, 4.0), (-17.67, -15.73, 4.0), (-17.26, -15.33, 4.0), (-17.26, -15.73, 4.0), (-23.64, -4.847, 4.0), (-23.03, -4.847, 4.0), (-23.64, -4.307, 4.0), (-23.03, -4.307, 4.0), (-23.64, 1.429, 4.0), (-23.03, 1.429, 4.0), (-23.64, 1.937, 4.0), (-23.03, 1.937, 4.0), (-29.85, 1.429, 4.0), (-29.85, 1.937, 4.0), (-17.78, 1.429, 4.0), (-17.78, 1.937, 4.0), (-17.21, 1.429, 4.0), (-17.21, 1.937, 4.0), (-17.78, 0.8953, 4.0), (-17.21, 0.8953, 4.0), (-17.78, -0.863, 4.0), (-17.21, -0.863, 4.0), (-17.78, -6.862, 4.0), (-17.21, -6.862, 4.0), (-21.01, -4.847, 4.0), (-21.01, -4.307, 4.0), (-20.57, -4.847, 4.0), (-20.57, -4.307, 4.0), (-14.39, -15.33, 4.0), (-14.39, -15.73, 4.0), (-13.95, -15.33, 4.0), (-13.95, -15.73, 4.0), (-5.214, -15.33, 4.0), (-5.214, -15.73, 4.0), (-4.816, -15.3, 4.0), (-4.816, -15.7, 4.0), (-1.311, -15.3, 4.0), (-1.311, -15.7, 4.0), (0.1271, -15.3, 4.0), (0.1271, -15.7, 4.0), (3.782, -15.3, 4.0), (3.782, -15.7, 4.0), (4.331, -15.3, 4.0), (4.331, -15.7, 4.0), (12.95, -15.3, 4.0), (12.95, -15.7, 4.0), (13.37, -15.3, 4.0), (13.37, -15.7, 4.0), (16.99, -15.3, 4.0), (16.99, -15.7, 4.0), (18.4, -15.3, 4.0), (18.4, -15.7, 4.0), (22.08, -15.3, 4.0), (22.08, -15.7, 4.0), (22.6, -15.3, 4.0), (22.6, -15.7, 4.0), (24.34, -15.3, 4.0), (24.34, -15.7, 4.0), (25.72, -15.3, 4.0), (25.72, -15.7, 4.0), (29.36, -15.3, 4.0), (29.36, -15.7, 4.0), (29.79, -15.3, 4.0), (29.79, -15.7, 4.0), (37.01, -15.3, 4.0), (37.01, -15.7, 4.0), (37.55, -15.3, 4.0), (37.55, -15.7, 4.0), (37.01, -9.943, 4.0), (37.55, -9.943, 4.0), (37.01, -9.571, 4.0), (37.55, -9.571, 4.0), (36.28, -9.943, 4.0), (36.28, -9.571, 4.0), (34.91, -9.943, 4.0), (34.91, -9.571, 4.0), (34.52, -9.943, 4.0), (34.52, -9.571, 4.0), (34.1, -9.943, 4.0), (34.1, -9.571, 4.0), (34.52, -9.01, 4.0), (34.1, -9.01, 4.0), (34.52, -7.019, 4.0), (34.1, -7.019, 4.0), (34.52, -6.6, 4.0), (34.1, -6.6, 4.0), (34.52, -6.055, 4.0), (34.1, -6.055, 4.0), (34.52, -5.62, 4.0), (34.1, -5.62, 4.0), (34.52, -2.846, 4.0), (34.1, -2.846, 4.0), (34.52, -2.333, 4.0), (34.1, -2.333, 4.0), (35.86, -2.846, 4.0), (35.86, -2.333, 4.0), (36.77, -2.846, 4.0), (36.77, -2.333, 4.0), (37.04, -2.846, 4.0), (37.04, -2.333, 4.0), (37.57, -2.846, 4.0), (37.57, -2.333, 4.0), (37.04, -3.676, 4.0), (37.57, -3.676, 4.0), (36.97, -6.055, 4.0), (36.97, -5.62, 4.0), (37.53, -6.055, 4.0), (37.53, -5.62, 4.0), (36.97, -7.825, 4.0), (37.53, -7.825, 4.0), (34.52, -8.629, 4.0), (34.1, -8.629, 4.0), (29.72, -9.01, 4.0), (29.72, -8.629, 4.0), (29.33, -9.01, 4.0), (29.33, -8.629, 4.0), (29.72, -8.14, 4.0), (29.33, -8.14, 4.0), (29.72, -7.353, 4.0), (29.33, -7.353, 4.0), (29.72, -7.029, 4.0), (29.33, -7.029, 4.0), (29.72, -6.567, 4.0), (29.33, -6.567, 4.0), (29.72, 0.4804, 4.0), (29.33, 0.4804, 4.0), (29.72, 0.8692, 4.0), (29.33, 0.8692, 4.0), (29.72, 1.418, 4.0), (29.33, 1.418, 4.0), (29.72, 1.889, 4.0), (29.33, 1.889, 4.0), (25.91, 1.418, 4.0), (25.91, 1.889, 4.0), (24.48, 1.418, 4.0), (24.48, 1.889, 4.0), (22.52, 1.418, 4.0), (22.52, 1.889, 4.0), (22.02, 1.418, 4.0), (22.02, 1.889, 4.0), (18.49, 1.418, 4.0), (18.49, 1.889, 4.0), (22.52, -8.945, 4.0), (22.02, -8.945, 4.0), (22.52, -9.361, 4.0), (22.02, -9.361, 4.0), (22.52, -9.361, 4.0), (22.02, -9.361, 4.0), (29.72, -9.352, 4.0), (29.33, -9.352, 4.0), (13.33, -8.945, 4.0), (13.33, -9.361, 4.0), (12.93, -8.945, 4.0), (12.93, -9.361, 4.0), (13.33, -10.79, 4.0), (12.93, -10.79, 4.0), (13.33, -12.72, 4.0), (12.93, -12.72, 4.0), (13.33, -12.72, 4.0), (12.93, -12.72, 4.0), (13.33, -7.788, 4.0), (12.93, -7.788, 4.0), (13.33, -7.333, 4.0), (12.93, -7.333, 4.0), (13.33, 1.411, 4.0), (12.93, 1.411, 4.0), (13.33, 1.845, 4.0), (12.93, 1.845, 4.0), (9.313, 1.411, 4.0), (9.313, 1.845, 4.0), (7.884, 1.411, 4.0), (7.884, 1.845, 4.0), (4.255, 1.411, 4.0), (4.255, 1.845, 4.0), (3.768, 1.411, 4.0), (3.768, 1.845, 4.0), (0.1393, 1.411, 4.0), (0.1393, 1.845, 4.0), (-1.231, 1.411, 4.0), (-1.231, 1.845, 4.0), (-4.839, 1.411, 4.0), (-4.839, 1.845, 4.0), (-5.287, 1.411, 4.0), (-5.287, 1.845, 4.0), (-8.896, 1.411, 4.0), (-8.896, 1.845, 4.0), (-10.27, 1.411, 4.0), (-10.27, 1.845, 4.0), (-13.95, 1.411, 4.0), (-13.95, 1.845, 4.0), (-14.46, 1.411, 4.0), (-14.46, 1.845, 4.0), (-13.95, -4.78, 4.0), (-14.46, -4.78, 4.0), (-5.214, -8.689, 4.0), (-4.816, -8.655, 4.0), (-5.214, -8.245, 4.0), (-4.816, -8.211, 4.0), (-5.214, -2.351, 4.0), (-4.816, -2.362, 4.0), (-5.214, -1.966, 4.0), (-4.816, -1.978, 4.0), (-7.868, -2.351, 4.0), (-7.868, -1.966, 4.0), (-8.296, -2.337, 4.0), (-8.296, -1.953, 4.0), (-7.868, -1.045, 4.0), (-8.296, -1.031, 4.0), (-7.868, 0.6743, 4.0), (-8.296, 0.6874, 4.0), (-8.286, 1.411, 4.0), (-8.286, 1.845, 4.0), (-7.852, 1.845, 4.0), (-7.852, 1.411, 4.0), (-1.257, -8.655, 4.0), (-1.257, -8.211, 4.0), (0.1396, -8.655, 4.0), (0.1396, -8.211, 4.0), (7.606, -7.781, 4.0), (7.606, -7.325, 4.0), (4.301, -8.619, 4.0), (3.776, -8.619, 4.0), (4.298, -8.144, 4.0), (3.776, -8.144, 4.0), (4.297, -7.737, 4.0), (3.776, -7.737, 4.0), (4.295, -7.307, 4.0), (3.775, -7.307, 4.0), (17.26, 1.411, 4.0), (17.26, 1.845, 4.0), (37.1, 1.418, 4.0), (37.1, 1.889, 4.0), (37.62, 1.418, 4.0), (37.62, 1.889, 4.0), (31.72, 0.5373, 4.0), (31.72, 0.9261, 4.0), (32.31, 0.5373, 4.0), (32.31, 0.9261, 4.0), (31.72, -1.208, 4.0), (32.31, -1.208, 4.0), (31.71, 1.418, 4.0), (31.71, 1.889, 4.0), (32.34, 1.418, 4.0), (32.34, 1.889, 4.0), (9.505, -7.783, 6.557e-06), (9.505, -7.328, 6.557e-06), (9.505, -7.783, 4.0), (9.505, -7.328, 4.0), (22.51, 13.42, 6.557e-06), (21.99, 13.42, 6.557e-06), (22.51, 13.42, 4.0), (21.99, 13.42, 4.0), (22.0, 11.55, 4.0), (22.51, 11.55, 4.0), (22.0, 11.55, 6.557e-06), (22.51, 11.55, 6.557e-06), (48.89, -19.11, 6.557e-06), (49.34, -19.11, 6.557e-06), (48.89, -19.11, 4.0), (49.34, -19.11, 4.0)], [], [(0, 2, 3, 1), (1, 5, 4, 0), (7, 9, 8, 6), (9, 11, 10, 8), (11, 13, 12, 10), (13, 15, 14, 12), (14, 17, 16, 12), (17, 19, 18, 16), (19, 21, 20, 18), (21, 23, 22, 20), (18, 25, 24, 16), (27, 29, 28, 26), (29, 31, 30, 28), (30, 33, 32, 28), (8, 10, 34, 35), (22, 37, 36, 20), (37, 39, 38, 36), (39, 41, 40, 38), (43, 45, 44, 42), (45, 47, 46, 44), (47, 49, 48, 46), (49, 51, 50, 48), (51, 53, 52, 50), (53, 55, 54, 52), (55, 57, 56, 54), (57, 59, 58, 56), (59, 61, 60, 58), (61, 63, 62, 60), (65, 67, 66, 64), (67, 69, 68, 66), (69, 71, 70, 68), (71, 73, 72, 70), (2, 0, 70, 72), (67, 74, 75, 69), (76, 78, 79, 77), (78, 80, 81, 79), (80, 82, 83, 81), (84, 86, 87, 85), (86, 88, 89, 87), (88, 90, 91, 89), (92, 94, 95, 93), (94, 96, 97, 95), (96, 98, 99, 97), (100, 102, 103, 101), (102, 104, 105, 103), (104, 106, 107, 105), (108, 110, 111, 109), (110, 112, 113, 111), (112, 114, 115, 113), (116, 118, 119, 117), (118, 120, 121, 119), (120, 122, 123, 121), (124, 126, 127, 125), (126, 128, 129, 127), (128, 130, 131, 129), (132, 134, 135, 133), (134, 136, 137, 135), (136, 138, 139, 137), (140, 142, 143, 141), (142, 144, 145, 143), (146, 148, 149, 147), (148, 150, 151, 149), (148, 152, 153, 150), (154, 156, 157, 155), (156, 158, 159, 157), (159, 161, 160, 157), (163, 165, 164, 162), (165, 167, 166, 164), (167, 169, 168, 166), (169, 171, 170, 168), (171, 173, 172, 170), (175, 177, 176, 174), (177, 179, 178, 176), (166, 183, 182, 164), (1557, 185, 184, 1556), (185, 187, 186, 184), (185, 188, 189, 187), (190, 192, 193, 191), (194, 196, 197, 195), (196, 198, 199, 197), (198, 200, 201, 199), (200, 202, 203, 201), (196, 204, 205, 198), (176, 178, 207, 206), (187, 209, 208, 186), (209, 211, 210, 208), (211, 213, 212, 210), (213, 215, 214, 212), (151, 217, 216, 149), (217, 219, 218, 216), (219, 221, 220, 218), (221, 223, 222, 220), (221, 224, 225, 223), (212, 214, 227, 226), (217, 228, 229, 219), (226, 227, 999, 998), (208, 210, 231, 230), (143, 233, 232, 141), (235, 237, 236, 234), (237, 239, 238, 236), (129, 241, 240, 127), (241, 243, 242, 240), (137, 245, 244, 135), (247, 249, 248, 246), (249, 251, 250, 248), (243, 241, 248, 250), (236, 238, 251, 249), (220, 222, 239, 237), (121, 253, 252, 119), (255, 257, 256, 254), (257, 259, 258, 256), (113, 261, 260, 111), (253, 1025, 1024, 252), (263, 265, 264, 262), (265, 267, 266, 264), (105, 269, 268, 103), (269, 271, 270, 268), (97, 273, 272, 95), (273, 275, 274, 272), (89, 277, 276, 87), (277, 279, 278, 276), (81, 281, 280, 79), (281, 283, 282, 280), (276, 278, 283, 281), (272, 274, 279, 277), (268, 270, 275, 273), (264, 266, 271, 269), (256, 258, 267, 265), (240, 242, 259, 257), (199, 285, 284, 197), (285, 287, 286, 284), (215, 213, 284, 286), (200, 288, 289, 202), (288, 290, 291, 289), (290, 292, 293, 291), (292, 294, 295, 293), (294, 296, 297, 295), (296, 298, 299, 297), (296, 300, 301, 298), (302, 304, 305, 303), (304, 306, 307, 305), (304, 308, 309, 306), (308, 310, 311, 309), (310, 312, 313, 311), (314, 316, 317, 315), (316, 318, 319, 317), (318, 320, 321, 319), (320, 322, 323, 321), (322, 324, 325, 323), (324, 326, 327, 325), (326, 328, 329, 327), (328, 330, 331, 329), (330, 332, 333, 331), (179, 177, 333, 332), (332, 328, 290, 288), (327, 335, 334, 325), (335, 337, 336, 334), (171, 169, 337, 335), (336, 339, 338, 334), (339, 341, 340, 338), (340, 343, 342, 338), (321, 323, 344, 345), (339, 346, 347, 341), (348, 350, 351, 349), (350, 352, 353, 351), (350, 158, 355, 352), (156, 356, 355, 158), (316, 354, 357, 318), (294, 292, 359, 358), (311, 361, 360, 309), (363, 365, 364, 362), (365, 367, 366, 364), (367, 369, 368, 366), (371, 373, 372, 370), (373, 375, 374, 372), (375, 377, 376, 374), (379, 381, 380, 378), (381, 383, 382, 380), (383, 385, 384, 382), (388, 1555, 1553, 1160), (387, 389, 388, 386), (389, 391, 390, 388), (391, 393, 392, 390), (1549, 1548, 1550, 1551), (395, 397, 396, 394), (397, 399, 398, 396), (399, 401, 400, 398), (401, 403, 402, 400), (405, 407, 406, 404), (407, 409, 408, 406), (409, 411, 410, 408), (691, 689, 1544, 1545), (413, 415, 414, 412), (415, 417, 416, 414), (417, 419, 418, 416), (421, 423, 422, 420), (423, 425, 424, 422), (425, 427, 426, 424), (427, 429, 428, 426), (431, 433, 432, 430), (433, 435, 434, 432), (435, 437, 436, 434), (437, 439, 438, 436), (439, 441, 440, 438), (39, 37, 442, 443), (436, 445, 444, 434), (445, 447, 446, 444), (446, 449, 448, 444), (449, 451, 450, 448), (451, 453, 452, 450), (453, 455, 454, 452), (455, 457, 456, 454), (457, 459, 458, 456), (459, 461, 460, 458), (461, 463, 462, 460), (463, 465, 464, 462), (465, 467, 466, 464), (467, 469, 468, 466), (469, 471, 470, 468), (471, 473, 472, 470), (473, 475, 474, 472), (475, 477, 476, 474), (477, 479, 478, 476), (479, 481, 480, 478), (481, 483, 482, 480), (450, 485, 484, 448), (484, 485, 422, 426), (414, 416, 452, 454), (406, 408, 456, 458), (396, 398, 460, 462), (1548, 1549, 464, 466), (380, 382, 468, 470), (372, 374, 472, 474), (364, 366, 476, 478), (305, 307, 480, 482), (31, 29, 50, 52), (49, 486, 487, 51), (486, 488, 489, 487), (55, 490, 491, 57), (490, 492, 493, 491), (59, 494, 495, 61), (496, 498, 499, 497), (498, 500, 501, 499), (500, 502, 503, 501), (504, 506, 507, 505), (506, 508, 509, 507), (508, 510, 511, 509), (491, 493, 500, 498), (487, 489, 492, 490), (486, 512, 513, 488), (512, 514, 515, 513), (512, 516, 517, 514), (515, 519, 518, 513), (45, 520, 521, 47), (522, 524, 525, 523), (524, 526, 527, 525), (526, 528, 529, 527), (528, 530, 531, 529), (506, 532, 533, 508), (532, 534, 535, 533), (534, 536, 537, 535), (536, 538, 539, 537), (536, 540, 541, 538), (539, 543, 542, 537), (543, 545, 544, 542), (544, 547, 546, 542), (549, 551, 550, 548), (530, 528, 550, 551), (535, 553, 552, 533), (553, 555, 554, 552), (526, 524, 552, 554), (530, 1302, 1303, 531), (556, 558, 559, 557), (558, 560, 561, 559), (560, 562, 563, 561), (562, 564, 565, 563), (564, 1336, 1337, 565), (566, 568, 569, 567), (568, 570, 571, 569), (570, 572, 573, 571), (572, 574, 575, 573), (574, 576, 577, 575), (578, 580, 581, 579), (580, 582, 583, 581), (582, 584, 585, 583), (586, 588, 589, 587), (588, 590, 591, 589), (590, 592, 593, 591), (592, 594, 595, 593), (592, 596, 597, 594), (596, 598, 599, 597), (596, 600, 601, 598), (602, 604, 605, 603), (604, 606, 607, 605), (607, 609, 608, 605), (639, 611, 610, 638), (611, 613, 612, 610), (613, 615, 614, 612), (615, 617, 616, 614), (617, 619, 618, 616), (619, 621, 620, 618), (620, 623, 622, 618), (625, 627, 626, 624), (627, 629, 628, 626), (628, 631, 630, 626), (616, 633, 632, 614), (633, 635, 634, 632), (634, 637, 636, 632), (609, 639, 638, 608), (609, 640, 641, 639), (640, 642, 643, 641), (643, 645, 644, 641), (647, 649, 648, 646), (649, 651, 650, 648), (651, 653, 652, 650), (653, 655, 654, 652), (655, 657, 656, 654), (657, 659, 658, 656), (657, 660, 661, 659), (464, 1549, 1551, 1236), (662, 664, 665, 663), (664, 666, 667, 665), (666, 668, 669, 667), (664, 670, 671, 666), (670, 672, 673, 671), (672, 674, 675, 673), (582, 580, 675, 674), (640, 676, 677, 642), (590, 588, 677, 676), (674, 670, 642, 677), (671, 675, 679, 678), (678, 679, 681, 680), (681, 679, 682, 683), (685, 684, 686, 687), (572, 687, 686, 574), (678, 680, 689, 688), (688, 689, 691, 690), (690, 691, 693, 692), (692, 693, 695, 694), (695, 693, 696, 697), (689, 1461, 1546, 1544), (699, 698, 700, 701), (701, 700, 702, 703), (703, 702, 704, 705), (403, 1175, 1174, 402), (707, 706, 708, 709), (709, 708, 710, 711), (739, 738, 712, 713), (715, 714, 716, 717), (717, 716, 718, 719), (718, 716, 720, 721), (556, 721, 720, 558), (560, 722, 723, 562), (722, 724, 725, 723), (724, 726, 727, 725), (726, 728, 729, 727), (710, 708, 729, 728), (726, 730, 731, 728), (730, 732, 733, 731), (733, 735, 734, 731), (421, 420, 1192, 1193), (740, 741, 738, 739), (711, 710, 741, 740), (737, 738, 741, 736), (725, 743, 742, 723), (755, 702, 700, 754), (568, 749, 748, 570), (749, 751, 750, 748), (751, 753, 752, 750), (753, 755, 754, 752), (747, 746, 752, 754), (745, 751, 749, 744), (692, 694, 757, 756), (660, 1432, 1433, 661), (771, 759, 758, 770), (759, 761, 760, 758), (629, 627, 758, 760), (654, 763, 762, 652), (763, 765, 764, 762), (764, 767, 766, 762), (658, 769, 768, 656), (769, 771, 770, 768), (765, 763, 768, 770), (613, 611, 648, 650), (772, 773, 775, 774), (773, 772, 776, 777), (7, 6, 778, 779), (779, 778, 780, 781), (781, 780, 782, 783), (783, 782, 784, 785), (785, 784, 786, 787), (786, 784, 788, 789), (789, 788, 790, 791), (791, 790, 792, 793), (793, 792, 794, 795), (790, 788, 796, 797), (25, 797, 796, 24), (799, 798, 800, 801), (801, 800, 802, 803), (802, 800, 804, 805), (35, 34, 806, 807), (780, 807, 806, 782), (794, 792, 808, 809), (809, 808, 810, 811), (811, 810, 812, 813), (41, 813, 812, 40), (815, 814, 816, 817), (817, 816, 818, 819), (819, 818, 820, 821), (821, 820, 822, 823), (823, 822, 824, 825), (825, 824, 826, 827), (827, 826, 828, 829), (829, 828, 830, 831), (831, 830, 832, 833), (833, 832, 834, 835), (63, 835, 834, 62), (837, 836, 838, 839), (839, 838, 840, 841), (841, 840, 842, 843), (843, 842, 844, 845), (774, 844, 842, 772), (839, 841, 847, 846), (74, 846, 847, 75), (848, 849, 851, 850), (850, 851, 853, 852), (852, 853, 855, 854), (82, 854, 855, 83), (856, 857, 859, 858), (858, 859, 861, 860), (860, 861, 863, 862), (98, 870, 871, 99), (864, 865, 867, 866), (866, 867, 869, 868), (868, 869, 871, 870), (92, 93, 865, 864), (872, 873, 875, 874), (874, 875, 877, 876), (876, 877, 879, 878), (106, 878, 879, 107), (880, 881, 883, 882), (882, 883, 885, 884), (884, 885, 887, 886), (114, 886, 887, 115), (888, 889, 891, 890), (890, 891, 893, 892), (892, 893, 895, 894), (122, 894, 895, 123), (896, 897, 899, 898), (898, 899, 901, 900), (900, 901, 903, 902), (247, 246, 1018, 1019), (904, 905, 907, 906), (906, 907, 909, 908), (908, 909, 911, 910), (245, 1017, 1016, 244), (912, 913, 915, 914), (914, 915, 917, 916), (144, 916, 917, 145), (918, 919, 921, 920), (920, 921, 923, 922), (920, 922, 925, 924), (154, 155, 927, 926), (926, 927, 929, 928), (928, 929, 931, 930), (931, 929, 932, 933), (161, 933, 932, 160), (935, 934, 936, 937), (937, 936, 938, 939), (939, 938, 940, 941), (941, 940, 942, 943), (943, 942, 944, 945), (173, 945, 944, 172), (947, 946, 948, 949), (949, 948, 950, 951), (938, 936, 954, 955), (1559, 1558, 956, 957), (957, 956, 958, 959), (957, 959, 961, 960), (188, 960, 961, 189), (962, 963, 965, 964), (192, 964, 965, 193), (966, 967, 969, 968), (968, 969, 971, 970), (970, 971, 973, 972), (972, 973, 975, 974), (968, 970, 977, 976), (206, 207, 979, 978), (948, 978, 979, 950), (959, 958, 980, 981), (981, 980, 982, 983), (983, 982, 984, 985), (985, 984, 986, 987), (923, 921, 988, 989), (989, 988, 990, 991), (991, 990, 992, 993), (993, 992, 994, 995), (993, 995, 997, 996), (230, 231, 1003, 1002), (984, 998, 999, 986), (989, 991, 1001, 1000), (228, 1000, 1001, 229), (980, 1002, 1003, 982), (915, 913, 1004, 1005), (132, 133, 905, 904), (1007, 1006, 1008, 1009), (1009, 1008, 1010, 1011), (901, 899, 1012, 1013), (1013, 1012, 1014, 1015), (909, 907, 1016, 1017), (130, 902, 903, 131), (1019, 1018, 1020, 1021), (1021, 1020, 1022, 1023), (1015, 1022, 1020, 1013), (1008, 1021, 1023, 1010), (992, 1009, 1011, 994), (893, 891, 1024, 1025), (263, 262, 1034, 1035), (1027, 1026, 1028, 1029), (1029, 1028, 1030, 1031), (885, 883, 1032, 1033), (261, 1033, 1032, 260), (1035, 1034, 1036, 1037), (1037, 1036, 1038, 1039), (877, 875, 1040, 1041), (1041, 1040, 1042, 1043), (869, 867, 1044, 1045), (1045, 1044, 1046, 1047), (861, 859, 1048, 1049), (1049, 1048, 1050, 1051), (853, 851, 1052, 1053), (1053, 1052, 1054, 1055), (1048, 1053, 1055, 1050), (1044, 1049, 1051, 1046), (1040, 1045, 1047, 1042), (1036, 1041, 1043, 1038), (1028, 1037, 1039, 1030), (1012, 1029, 1031, 1014), (971, 969, 1056, 1057), (1057, 1056, 1058, 1059), (987, 1058, 1056, 985), (972, 974, 1061, 1060), (1060, 1061, 1063, 1062), (1062, 1063, 1065, 1064), (1064, 1065, 1067, 1066), (1066, 1067, 1069, 1068), (1068, 1069, 1071, 1070), (1068, 1070, 1073, 1072), (302, 303, 1075, 1074), (1074, 1075, 1077, 1076), (1076, 1077, 1079, 1078), (1076, 1078, 1081, 1080), (1080, 1081, 1083, 1082), (1082, 1083, 1085, 1084), (312, 1084, 1085, 313), (1086, 1087, 1089, 1088), (1088, 1089, 1091, 1090), (1090, 1091, 1093, 1092), (1092, 1093, 1095, 1094), (1094, 1095, 1097, 1096), (1096, 1097, 1099, 1098), (1098, 1099, 1101, 1100), (1100, 1101, 1103, 1102), (1102, 1103, 1105, 1104), (951, 1104, 1105, 949), (1104, 1060, 1062, 1100), (1099, 1097, 1106, 1107), (1107, 1106, 1108, 1109), (943, 1107, 1109, 941), (1108, 1106, 1110, 1111), (1111, 1110, 1112, 1113), (1112, 1110, 1114, 1115), (343, 1115, 1114, 342), (1093, 1117, 1116, 1095), (1111, 1113, 1119, 1118), (348, 349, 1121, 1120), (1120, 1121, 1123, 1122), (1122, 1123, 1125, 1124), (1122, 1124, 1127, 930), (928, 930, 1127, 1128), (1088, 1090, 1129, 1126), (354, 1126, 1129, 357), (1066, 1130, 1131, 1064), (1083, 1081, 1132, 1133), (363, 362, 1134, 1135), (1135, 1134, 1136, 1137), (1137, 1136, 1138, 1139), (1139, 1138, 1140, 1141), (371, 370, 1142, 1143), (1143, 1142, 1144, 1145), (1145, 1144, 1146, 1147), (1147, 1146, 1148, 1149), (379, 378, 1150, 1151), (1151, 1150, 1152, 1153), (1153, 1152, 1154, 1155), (1155, 1154, 1156, 1157), (668, 1440, 1441, 669), (1159, 1158, 1160, 1161), (1161, 1160, 1162, 1163), (1163, 1162, 1164, 1165), (756, 757, 1529, 1528), (1167, 1166, 1168, 1169), (1169, 1168, 1170, 1171), (1171, 1170, 1172, 1173), (1173, 1172, 1174, 1175), (411, 1183, 1182, 410), (1177, 1176, 1178, 1179), (1179, 1178, 1180, 1181), (1181, 1180, 1182, 1183), (413, 412, 1184, 1185), (1185, 1184, 1186, 1187), (1187, 1186, 1188, 1189), (1189, 1188, 1190, 1191), (737, 736, 1508, 1509), (1193, 1192, 1194, 1195), (1195, 1194, 1196, 1197), (1197, 1196, 1198, 1199), (1199, 1198, 1200, 1201), (431, 430, 1202, 1203), (1203, 1202, 1204, 1205), (1205, 1204, 1206, 1207), (1207, 1206, 1208, 1209), (1209, 1208, 1210, 1211), (1211, 1210, 1212, 1213), (443, 442, 1214, 1215), (811, 1215, 1214, 809), (1208, 1206, 1216, 1217), (1217, 1216, 1218, 1219), (1218, 1216, 1220, 1221), (1221, 1220, 1222, 1223), (1223, 1222, 1224, 1225), (1225, 1224, 1226, 1227), (1227, 1226, 1228, 1229), (1229, 1228, 1230, 1231), (1231, 1230, 1232, 1233), (1233, 1232, 1234, 1235), (1235, 1234, 1236, 1237), (1237, 1236, 1238, 1239), (1239, 1238, 1240, 1241), (1241, 1240, 1242, 1243), (1243, 1242, 1244, 1245), (1245, 1244, 1246, 1247), (1247, 1246, 1248, 1249), (1249, 1248, 1250, 1251), (1251, 1250, 1252, 1253), (1253, 1252, 1254, 1255), (1222, 1220, 1256, 1257), (1256, 1198, 1194, 1257), (1186, 1226, 1224, 1188), (1178, 1230, 1228, 1180), (1168, 1234, 1232, 1170), (1550, 1238, 1236, 1551), (1152, 1242, 1240, 1154), (1144, 1246, 1244, 1146), (1136, 1250, 1248, 1138), (1077, 1254, 1252, 1079), (803, 824, 822, 801), (821, 823, 1259, 1258), (1258, 1259, 1261, 1260), (827, 829, 1263, 1262), (1262, 1263, 1265, 1264), (831, 833, 1267, 1266), (494, 1266, 1267, 495), (1268, 1269, 1271, 1270), (1270, 1271, 1273, 1272), (1272, 1273, 1275, 1274), (504, 505, 1277, 1276), (1276, 1277, 1279, 1278), (1278, 1279, 1281, 1280), (1280, 1281, 1283, 1282), (1263, 1270, 1272, 1265), (1259, 1262, 1264, 1261), (1258, 1260, 1285, 1284), (1284, 1285, 1287, 1286), (1284, 1286, 1289, 1288), (1287, 1285, 1290, 1291), (817, 819, 1293, 1292), (520, 1292, 1293, 521), (510, 1282, 1283, 511), (1294, 1295, 1297, 1296), (1296, 1297, 1299, 1298), (1298, 1299, 1301, 1300), (1300, 1301, 1303, 1302), (1278, 1280, 1305, 1304), (1304, 1305, 1307, 1306), (1306, 1307, 1309, 1308), (1308, 1309, 1311, 1310), (1308, 1310, 1313, 1312), (519, 1291, 1290, 518), (1311, 1309, 1314, 1315), (1315, 1314, 1316, 1317), (1316, 1314, 1318, 1319), (547, 1319, 1318, 546), (1321, 1320, 1322, 1323), (1302, 1323, 1322, 1300), (1307, 1305, 1324, 1325), (1325, 1324, 1326, 1327), (1298, 1326, 1324, 1296), (1328, 1329, 1331, 1330), (1330, 1331, 1333, 1332), (1332, 1333, 1335, 1334), (1334, 1335, 1337, 1336), (90, 862, 863, 91), (1338, 1339, 1341, 1340), (1340, 1341, 1343, 1342), (1342, 1343, 1345, 1344), (1344, 1345, 1347, 1346), (1346, 1347, 1349, 1348), (576, 1348, 1349, 577), (1350, 1351, 1353, 1352), (1352, 1353, 1355, 1354), (1354, 1355, 1357, 1356), (584, 1356, 1357, 585), (1358, 1359, 1361, 1360), (1360, 1361, 1363, 1362), (1362, 1363, 1365, 1364), (1364, 1365, 1367, 1366), (1364, 1366, 1369, 1368), (1368, 1369, 1371, 1370), (1368, 1370, 1373, 1372), (602, 603, 1375, 1374), (1374, 1375, 1377, 1376), (1376, 1377, 1379, 1378), (1379, 1377, 1380, 1381), (1411, 1410, 1382, 1383), (1383, 1382, 1384, 1385), (1385, 1384, 1386, 1387), (1387, 1386, 1388, 1389), (1389, 1388, 1390, 1391), (1391, 1390, 1392, 1393), (1392, 1390, 1394, 1395), (623, 1395, 1394, 622), (1397, 1396, 1398, 1399), (1399, 1398, 1400, 1401), (1400, 1398, 1402, 1403), (1388, 1386, 1404, 1405), (1405, 1404, 1406, 1407), (1406, 1404, 1408, 1409), (1381, 1380, 1410, 1411), (1381, 1411, 1413, 1412), (1412, 1413, 1415, 1414), (1415, 1413, 1416, 1417), (647, 646, 1418, 1419), (1419, 1418, 1420, 1421), (1421, 1420, 1422, 1423), (1423, 1422, 1424, 1425), (1425, 1424, 1426, 1427), (1427, 1426, 1428, 1429), (1429, 1428, 1430, 1431), (1429, 1431, 1433, 1432), (393, 1165, 1164, 392), (1434, 1435, 1437, 1436), (1436, 1437, 1439, 1438), (1438, 1439, 1441, 1440), (1436, 1438, 1443, 1442), (1442, 1443, 1445, 1444), (1444, 1445, 1447, 1446), (1354, 1446, 1447, 1352), (1412, 1414, 1449, 1448), (1362, 1448, 1449, 1360), (1446, 1449, 1414, 1442), (1443, 1450, 1451, 1447), (1450, 1452, 1453, 1451), (1453, 1455, 1454, 1451), (683, 682, 1454, 1455), (1457, 1459, 1458, 1456), (1344, 1346, 1458, 1459), (1450, 1460, 1461, 1452), (1460, 1462, 1463, 1461), (1462, 1464, 1465, 1463), (1464, 1466, 1467, 1465), (1467, 1469, 1468, 1465), (705, 704, 1476, 1477), (1471, 1473, 1472, 1470), (1473, 1475, 1474, 1472), (1475, 1477, 1476, 1474), (707, 1479, 1478, 706), (1479, 1481, 1480, 1478), (1481, 1483, 1482, 1480), (1511, 1485, 1484, 1510), (713, 712, 1484, 1485), (1487, 1489, 1488, 1486), (1489, 1491, 1490, 1488), (1490, 1493, 1492, 1488), (1328, 1330, 1492, 1493), (1332, 1334, 1495, 1494), (1494, 1495, 1497, 1496), (1496, 1497, 1499, 1498), (1498, 1499, 1501, 1500), (1482, 1500, 1501, 1480), (1498, 1500, 1503, 1502), (1502, 1503, 1505, 1504), (1505, 1503, 1506, 1507), (715, 1487, 1486, 714), (1512, 1511, 1510, 1513), (1483, 1512, 1513, 1482), (1509, 1508, 1513, 1510), (1497, 1495, 1514, 1515), (743, 1515, 1514, 742), (1527, 1526, 1472, 1474), (1544, 1546, 1547, 1545), (1340, 1342, 1520, 1521), (1521, 1520, 1522, 1523), (1523, 1522, 1524, 1525), (1525, 1524, 1526, 1527), (1519, 1526, 1524, 1518), (1517, 1516, 1521, 1523), (1464, 1528, 1529, 1466), (395, 394, 1166, 1167), (1543, 1542, 1530, 1531), (1531, 1530, 1532, 1533), (1401, 1532, 1530, 1399), (1426, 1424, 1534, 1535), (1535, 1534, 1536, 1537), (1536, 1534, 1538, 1539), (1430, 1428, 1540, 1541), (1541, 1540, 1542, 1543), (1537, 1542, 1540, 1535), (1385, 1422, 1420, 1383), (116, 117, 889, 888), (512, 486, 1258, 1284), (100, 101, 873, 872), (174, 176, 948, 946), (624, 626, 1398, 1396), (141, 232, 1004, 913), (121, 123, 895, 893), (513, 518, 1290, 1285), (683, 1455, 1453, 681), (571, 573, 1345, 1343), (164, 182, 954, 936), (67, 65, 837, 839), (238, 239, 1011, 1010), (124, 125, 897, 896), (520, 45, 817, 1292), (183, 955, 954, 182), (127, 240, 1012, 899), (687, 572, 1344, 1459), (637, 634, 1406, 1409), (129, 131, 903, 901), (524, 522, 1294, 1296), (579, 581, 1353, 1351), (691, 1463, 1465, 693), (192, 190, 962, 964), (246, 248, 1020, 1018), (529, 531, 1303, 1301), (78, 76, 848, 850), (645, 643, 1415, 1417), (137, 139, 911, 909), (532, 506, 1278, 1304), (587, 589, 1361, 1359), (251, 238, 1010, 1023), (698, 1470, 1472, 700), (200, 198, 970, 972), (119, 252, 1024, 891), (703, 1475, 1473, 701), (595, 594, 1366, 1367), (86, 84, 856, 858), (653, 651, 1423, 1425), (540, 536, 1308, 1312), (594, 597, 1369, 1366), (258, 259, 1031, 1030), (537, 542, 1314, 1309), (148, 146, 918, 920), (706, 1478, 1480, 708), (111, 260, 1032, 883), (545, 543, 1315, 1317), (711, 1483, 1481, 709), (94, 92, 864, 866), (660, 657, 1429, 1432), (255, 254, 1026, 1027), (1557, 1556, 1558, 1559), (213, 211, 983, 985), (603, 605, 1377, 1375), (266, 267, 1039, 1038), (548, 550, 1322, 1320), (156, 154, 926, 928), (714, 1486, 1488, 716), (606, 604, 1376, 1378), (665, 667, 1439, 1437), (103, 268, 1040, 875), (719, 1491, 1489, 717), (216, 218, 990, 988), (102, 100, 872, 874), (668, 666, 1438, 1440), (185, 1557, 1559, 957), (558, 720, 1492, 1330), (221, 219, 991, 993), (610, 612, 1384, 1382), (274, 275, 1047, 1046), (165, 163, 935, 937), (722, 560, 1332, 1494), (615, 613, 1385, 1387), (673, 675, 1447, 1445), (87, 276, 1048, 859), (557, 559, 1331, 1329), (110, 108, 880, 882), (560, 558, 1330, 1332), (168, 170, 942, 940), (727, 729, 1501, 1499), (677, 588, 1360, 1449), (282, 283, 1055, 1054), (173, 171, 943, 945), (623, 620, 1392, 1395), (671, 1443, 1447, 675), (283, 278, 1050, 1055), (566, 567, 1339, 1338), (118, 116, 888, 890), (681, 1453, 1452, 680), (275, 270, 1042, 1047), (568, 566, 1338, 1340), (735, 733, 1505, 1507), (679, 1451, 1454, 682), (267, 258, 1030, 1039), (237, 235, 1007, 1009), (631, 628, 1400, 1403), (197, 284, 1056, 969), (573, 575, 1347, 1345), (1556, 184, 956, 1558), (710, 1482, 1513, 741), (634, 635, 1407, 1406), (126, 124, 896, 898), (574, 686, 1458, 1346), (287, 285, 1057, 1059), (576, 574, 1346, 1348), (632, 636, 1408, 1404), (688, 1460, 1450, 678), (202, 289, 1061, 974), (245, 137, 909, 1017), (581, 583, 1355, 1353), (191, 193, 965, 963), (643, 642, 1414, 1415), (134, 132, 904, 906), (584, 582, 1354, 1356), (194, 195, 967, 966), (749, 568, 1340, 1521), (641, 644, 1416, 1413), (697, 1469, 1467, 695), (295, 297, 1069, 1067), (236, 249, 1021, 1008), (645, 1417, 1416, 644), (589, 591, 1363, 1361), (199, 201, 973, 971), (142, 140, 912, 914), (592, 590, 1362, 1364), (754, 1526, 1519, 747), (650, 652, 1424, 1422), (705, 1477, 1475, 703), (303, 305, 1077, 1075), (694, 1466, 1529, 757), (257, 255, 1027, 1029), (655, 653, 1425, 1427), (147, 149, 921, 919), (597, 599, 1371, 1369), (207, 178, 950, 979), (658, 659, 1431, 1430), (600, 596, 1368, 1372), (659, 661, 1433, 1431), (740, 1512, 1483, 711), (311, 313, 1085, 1083), (210, 212, 984, 982), (265, 263, 1035, 1037), (385, 1157, 1156, 384), (155, 157, 929, 927), (314, 315, 1087, 1086), (609, 607, 1379, 1381), (767, 764, 1536, 1539), (667, 669, 1441, 1439), (721, 1493, 1490, 718), (319, 321, 1093, 1091), (218, 220, 992, 990), (273, 97, 869, 1045), (670, 664, 1436, 1442), (162, 164, 936, 934), (562, 723, 1495, 1334), (322, 320, 1092, 1094), (612, 614, 1386, 1384), (768, 763, 1535, 1540), (167, 165, 937, 939), (724, 722, 1494, 1496), (617, 615, 1387, 1389), (675, 580, 1352, 1447), (327, 329, 1101, 1099), (620, 621, 1393, 1392), (227, 214, 986, 999), (281, 81, 853, 1053), (590, 676, 1448, 1362), (170, 172, 944, 942), (728, 1500, 1482, 710), (330, 328, 1100, 1102), (618, 622, 1394, 1390), (276, 281, 1053, 1048), (642, 670, 1442, 1414), (175, 174, 946, 947), (733, 732, 1504, 1505), (179, 332, 1104, 951), (625, 624, 1396, 1397), (231, 210, 982, 1003), (268, 273, 1045, 1040), (678, 1450, 1443, 671), (178, 179, 951, 950), (731, 734, 1506, 1503), (290, 328, 1100, 1062), (628, 629, 1401, 1400), (256, 265, 1037, 1028), (168, 181, 953, 940), (735, 1507, 1506, 734), (336, 337, 1109, 1108), (626, 630, 1402, 1398), (234, 236, 1008, 1006), (739, 1511, 1512, 740), (337, 169, 941, 1109), (633, 616, 1388, 1405), (687, 1459, 1457, 685), (184, 186, 958, 956), (738, 737, 1509, 1510), (340, 341, 1113, 1112), (636, 637, 1409, 1408), (242, 243, 1015, 1014), (680, 1452, 1461, 689), (188, 185, 957, 960), (338, 342, 1114, 1110), (611, 639, 1411, 1383), (135, 244, 1016, 907), (690, 1462, 1460, 688), (289, 291, 1063, 1061), (702, 755, 1527, 1474), (345, 344, 1116, 1117), (640, 609, 1381, 1412), (695, 1467, 1466, 694), (292, 290, 1062, 1064), (341, 347, 1119, 1113), (570, 748, 1520, 1342), (250, 251, 1023, 1022), (693, 1465, 1468, 696), (196, 194, 966, 968), (346, 1118, 1119, 347), (248, 241, 1013, 1020), (697, 696, 1468, 1469), (297, 299, 1071, 1069), (353, 352, 1124, 1125), (649, 647, 1419, 1421), (239, 222, 994, 1011), (300, 296, 1068, 1072), (201, 203, 975, 973), (352, 355, 1127, 1124), (746, 1518, 1524, 752), (702, 1474, 1476, 704), (204, 196, 968, 976), (356, 156, 928, 1128), (254, 256, 1028, 1026), (405, 404, 1176, 1177), (176, 206, 978, 948), (662, 663, 1435, 1434), (657, 655, 1427, 1429), (308, 304, 1076, 1080), (209, 187, 959, 981), (760, 761, 1533, 1532), (738, 1510, 1484, 712), (758, 627, 1399, 1530), (1554, 1552, 1553, 1555), (262, 264, 1036, 1034), (365, 363, 1135, 1137), (764, 765, 1537, 1536), (664, 662, 1434, 1436), (718, 1490, 1491, 719), (316, 314, 1086, 1088), (217, 151, 923, 989), (762, 766, 1538, 1534), (270, 271, 1043, 1042), (716, 1488, 1492, 720), (666, 671, 1443, 1438), (95, 272, 1044, 867), (765, 770, 1542, 1537), (373, 371, 1143, 1145), (672, 670, 1442, 1444), (324, 322, 1094, 1096), (224, 221, 993, 996), (278, 279, 1051, 1050), (582, 674, 1446, 1354), (726, 724, 1496, 1498), (212, 226, 998, 984), (79, 280, 1052, 851), (676, 640, 1412, 1448), (708, 1480, 1501, 729), (329, 331, 1103, 1101), (228, 217, 989, 1000), (381, 379, 1151, 1153), (670, 674, 1446, 1442), (730, 726, 1498, 1502), (332, 330, 1102, 1104), (208, 230, 1002, 980), (279, 274, 1046, 1051), (675, 1447, 1451, 679), (328, 332, 1104, 1100), (233, 143, 915, 1005), (388, 390, 1554, 1555), (271, 266, 1038, 1043), (419, 1191, 1190, 418), (335, 327, 1099, 1107), (389, 387, 1159, 1161), (259, 242, 1014, 1031), (171, 335, 1107, 943), (286, 287, 1059, 1058), (684, 1456, 1458, 686), (736, 741, 1513, 1508), (339, 336, 1108, 1111), (241, 129, 901, 1013), (284, 213, 985, 1056), (743, 725, 1497, 1515), (397, 395, 1167, 1169), (754, 700, 1472, 1526), (291, 293, 1065, 1063), (692, 1464, 1462, 690), (1545, 1547, 1463, 691), (249, 247, 1019, 1021), (400, 402, 1174, 1172), (748, 750, 1522, 1520), (243, 250, 1022, 1015), (299, 298, 1070, 1071), (747, 1519, 1518, 746), (753, 751, 1523, 1525), (350, 348, 1120, 1122), (220, 237, 1009, 992), (298, 301, 1073, 1070), (701, 1473, 1471, 699), (318, 357, 1129, 1090), (253, 121, 893, 1025), (408, 410, 1182, 1180), (300, 1072, 1073, 301), (751, 745, 1517, 1523), (158, 350, 1122, 930), (1463, 1547, 1546, 1461), (307, 306, 1078, 1079), (699, 1471, 1470, 698), (387, 386, 1158, 1159), (306, 309, 1081, 1078), (709, 1481, 1479, 707), (769, 658, 1430, 1541), (359, 292, 1064, 1131), (261, 113, 885, 1033), (416, 418, 1190, 1188), (310, 308, 1080, 1082), (629, 760, 1532, 1401), (763, 654, 1426, 1535), (362, 364, 1136, 1134), (315, 317, 1089, 1087), (717, 1489, 1487, 715), (766, 767, 1539, 1538), (367, 365, 1137, 1139), (269, 105, 877, 1041), (424, 426, 1198, 1196), (771, 769, 1541, 1543), (429, 427, 1199, 1201), (721, 556, 1328, 1493), (370, 372, 1144, 1142), (323, 325, 1097, 1095), (648, 611, 1383, 1420), (375, 373, 1145, 1147), (277, 89, 861, 1049), (432, 434, 1206, 1204), (326, 324, 1096, 1098), (725, 727, 1499, 1497), (437, 435, 1207, 1209), (378, 380, 1152, 1150), (280, 282, 1054, 1052), (331, 333, 1105, 1103), (728, 731, 1503, 1500), (383, 381, 1153, 1155), (272, 277, 1049, 1044), (332, 288, 1060, 1104), (732, 730, 1502, 1504), (264, 269, 1041, 1036), (325, 334, 1106, 1097), (386, 388, 1160, 1158), (240, 257, 1029, 1012), (713, 1485, 1511, 739), (391, 389, 1161, 1163), (285, 199, 971, 1057), (449, 446, 1218, 1221), (334, 338, 1110, 1106), (215, 286, 1058, 987), (723, 742, 1514, 1495), (394, 396, 1168, 1166), (288, 200, 972, 1060), (745, 744, 1516, 1517), (399, 397, 1169, 1171), (457, 455, 1227, 1229), (344, 323, 1095, 1116), (293, 295, 1067, 1065), (296, 294, 1066, 1068), (349, 351, 1123, 1121), (750, 752, 1524, 1522), (407, 405, 1177, 1179), (465, 463, 1235, 1237), (755, 753, 1525, 1527), (354, 316, 1088, 1126), (744, 749, 1521, 1516), (304, 302, 1074, 1076), (756, 1528, 1464, 692), (415, 413, 1185, 1187), (473, 471, 1243, 1245), (294, 358, 1130, 1066), (770, 758, 1530, 1542), (361, 311, 1083, 1133), (761, 759, 1531, 1533), (9, 7, 779, 781), (312, 310, 1082, 1084), (652, 762, 1534, 1424), (423, 421, 1193, 1195), (481, 479, 1251, 1253), (317, 319, 1091, 1089), (656, 768, 1540, 1428), (369, 367, 1139, 1141), (426, 428, 1200, 1198), (17, 14, 786, 789), (320, 318, 1090, 1092), (422, 485, 1257, 1194), (759, 771, 1543, 1531), (429, 1201, 1200, 428), (406, 458, 1230, 1178), (613, 650, 1422, 1385), (1548, 466, 1238, 1550), (377, 375, 1147, 1149), (25, 18, 790, 797), (328, 326, 1098, 1100), (372, 474, 1246, 1144), (439, 437, 1209, 1211), (305, 482, 1254, 1077), (333, 177, 949, 1105), (385, 383, 1155, 1157), (442, 37, 809, 1214), (33, 30, 802, 805), (446, 447, 1219, 1218), (8, 35, 807, 780), (490, 55, 827, 1262), (444, 448, 1220, 1216), (37, 22, 794, 809), (393, 391, 1163, 1165), (451, 449, 1221, 1223), (343, 340, 1112, 1115), (498, 496, 1268, 1270), (454, 456, 1228, 1226), (45, 43, 815, 817), (321, 345, 1117, 1093), (401, 399, 1171, 1173), (459, 457, 1229, 1231), (346, 339, 1111, 1118), (48, 50, 822, 820), (506, 504, 1276, 1278), (404, 406, 1178, 1176), (462, 464, 1236, 1234), (53, 51, 823, 825), (351, 353, 1125, 1123), (409, 407, 1179, 1181), (467, 465, 1237, 1239), (500, 493, 1265, 1272), (56, 58, 830, 828), (355, 356, 1128, 1127), (488, 513, 1285, 1260), (3, 2, 774, 775), (412, 414, 1186, 1184), (470, 472, 1244, 1242), (358, 359, 1131, 1130), (417, 415, 1187, 1189), (475, 473, 1245, 1247), (309, 360, 1132, 1081), (6, 8, 780, 778), (64, 66, 838, 836), (361, 1133, 1132, 360), (47, 521, 1293, 819), (11, 9, 781, 783), (420, 422, 1194, 1192), (478, 480, 1252, 1250), (14, 15, 787, 786), (425, 423, 1195, 1197), (483, 481, 1253, 1255), (72, 73, 845, 844), (366, 368, 1140, 1138), (523, 525, 1297, 1295), (12, 16, 788, 784), (484, 426, 1198, 1256), (70, 0, 772, 842), (369, 1141, 1140, 368), (19, 17, 789, 791), (452, 416, 1188, 1224), (22, 23, 795, 794), (433, 431, 1203, 1205), (460, 398, 1170, 1232), (77, 79, 851, 849), (374, 376, 1148, 1146), (508, 533, 1305, 1280), (16, 24, 796, 788), (468, 382, 1154, 1240), (80, 78, 850, 852), (377, 1149, 1148, 376), (534, 532, 1304, 1306), (27, 26, 798, 799), (436, 438, 1210, 1208), (476, 366, 1138, 1248), (539, 538, 1310, 1311), (30, 31, 803, 802), (441, 439, 1211, 1213), (50, 29, 801, 822), (85, 87, 859, 857), (382, 384, 1156, 1154), (538, 541, 1313, 1310), (28, 32, 804, 800), (39, 443, 1215, 811), (489, 488, 1260, 1261), (88, 86, 858, 860), (1160, 1553, 1552, 1162), (33, 805, 804, 32), (445, 436, 1208, 1217), (57, 491, 1263, 829), (20, 36, 808, 792), (93, 95, 867, 865), (390, 392, 1164, 1162), (547, 544, 1316, 1319), (96, 94, 866, 868), (453, 451, 1223, 1225), (497, 499, 1271, 1269), (550, 528, 1300, 1322), (42, 44, 816, 814), (101, 103, 875, 873), (398, 400, 1172, 1170), (554, 555, 1327, 1326), (104, 102, 874, 876), (403, 401, 1173, 1175), (552, 524, 1296, 1324), (461, 459, 1231, 1233), (505, 507, 1279, 1277), (109, 111, 883, 881), (559, 561, 1333, 1331), (55, 53, 825, 827), (491, 498, 1270, 1263), (112, 110, 882, 884), (411, 409, 1181, 1183), (469, 467, 1239, 1241), (1, 3, 775, 773), (58, 60, 832, 830), (117, 119, 891, 889), (5, 1, 773, 777), (567, 569, 1341, 1339), (63, 61, 833, 835), (120, 118, 890, 892), (516, 512, 1284, 1288), (419, 417, 1189, 1191), (477, 475, 1247, 1249), (66, 68, 840, 838), (125, 127, 899, 897), (516, 1288, 1289, 517), (422, 424, 1196, 1194), (13, 11, 783, 785), (575, 577, 1349, 1347), (71, 69, 841, 843), (128, 126, 898, 900), (427, 425, 1197, 1199), (578, 579, 1351, 1350), (485, 450, 1222, 1257), (2, 72, 844, 774), (525, 527, 1299, 1297), (414, 454, 1226, 1186), (74, 67, 839, 846), (133, 135, 907, 905), (528, 526, 1298, 1300), (430, 432, 1204, 1202), (21, 19, 791, 793), (583, 585, 1357, 1355), (396, 462, 1234, 1168), (136, 134, 906, 908), (435, 433, 1205, 1207), (586, 587, 1359, 1358), (380, 470, 1242, 1152), (364, 478, 1250, 1136), (82, 80, 852, 854), (536, 534, 1306, 1308), (438, 440, 1212, 1210), (29, 27, 799, 801), (591, 593, 1365, 1363), (31, 52, 824, 803), (144, 142, 914, 916), (441, 1213, 1212, 440), (486, 49, 821, 1258), (540, 1312, 1313, 541), (434, 444, 1216, 1206), (599, 598, 1370, 1371), (90, 88, 860, 862), (544, 545, 1317, 1316), (447, 445, 1217, 1219), (598, 601, 1373, 1370), (152, 148, 920, 924), (542, 546, 1318, 1314), (36, 38, 810, 808), (600, 1372, 1373, 601), (494, 59, 831, 1266), (549, 548, 1320, 1321), (41, 39, 811, 813), (450, 452, 1224, 1222), (607, 606, 1378, 1379), (98, 96, 868, 870), (530, 551, 1323, 1302), (455, 453, 1225, 1227), (605, 608, 1380, 1377), (499, 501, 1273, 1271), (161, 159, 931, 933), (553, 535, 1307, 1325), (44, 46, 818, 816), (502, 500, 1272, 1274), (526, 554, 1326, 1298), (49, 47, 819, 821), (458, 460, 1232, 1230), (106, 104, 876, 878), (556, 557, 1329, 1328), (463, 461, 1233, 1235), (507, 509, 1281, 1279), (169, 167, 939, 941), (52, 54, 826, 824), (619, 617, 1389, 1391), (510, 508, 1280, 1282), (561, 563, 1335, 1333), (466, 468, 1240, 1238), (492, 489, 1261, 1264), (114, 112, 884, 886), (564, 562, 1334, 1336), (471, 469, 1241, 1243), (515, 514, 1286, 1287), (0, 4, 776, 772), (177, 175, 947, 949), (60, 62, 834, 832), (627, 625, 1397, 1399), (514, 517, 1289, 1286), (5, 777, 776, 4), (164, 180, 952, 936), (569, 571, 1343, 1341), (65, 64, 836, 837), (474, 476, 1248, 1246), (630, 631, 1403, 1402), (519, 515, 1287, 1291), (122, 120, 892, 894), (183, 166, 938, 955), (572, 570, 1342, 1344), (479, 477, 1249, 1251), (614, 632, 1404, 1386), (10, 12, 784, 782), (68, 70, 842, 840), (482, 483, 1255, 1254), (635, 633, 1405, 1407), (522, 523, 1295, 1294), (15, 13, 785, 787), (187, 189, 961, 959), (73, 71, 843, 845), (448, 484, 1256, 1220), (608, 638, 1410, 1380), (130, 128, 900, 902), (190, 191, 963, 962), (580, 578, 1350, 1352), (69, 75, 847, 841), (426, 422, 1194, 1198), (639, 641, 1413, 1411), (527, 529, 1301, 1299), (18, 20, 792, 790), (76, 77, 849, 848), (456, 408, 1180, 1228), (23, 21, 793, 795), (195, 197, 969, 967), (1554, 390, 1162, 1552), (138, 136, 908, 910), (588, 586, 1358, 1360), (81, 83, 855, 853), (472, 374, 1146, 1244), (646, 648, 1420, 1418), (535, 537, 1309, 1307), (26, 28, 800, 798), (203, 202, 974, 975), (84, 85, 857, 856), (480, 307, 1079, 1252), (651, 649, 1421, 1423), (143, 145, 917, 915), (198, 205, 977, 970), (593, 595, 1367, 1365), (51, 487, 1259, 823), (146, 147, 919, 918), (204, 976, 977, 205), (596, 592, 1364, 1368), (89, 91, 863, 861), (654, 656, 1428, 1426), (543, 539, 1311, 1315), (151, 150, 922, 923), (34, 10, 782, 806), (186, 208, 980, 958), (493, 492, 1264, 1265), (150, 153, 925, 922), (211, 209, 981, 983), (61, 495, 1267, 833), (152, 924, 925, 153), (38, 40, 812, 810), (214, 215, 987, 986), (604, 602, 1374, 1376), (97, 99, 871, 869), (496, 497, 1269, 1268), (663, 665, 1437, 1435), (551, 549, 1321, 1323), (159, 158, 930, 931), (43, 42, 814, 815), (149, 216, 988, 921), (533, 552, 1324, 1305), (157, 160, 932, 929), (638, 610, 1382, 1410), (501, 503, 1275, 1273), (555, 553, 1325, 1327), (163, 162, 934, 935), (46, 48, 820, 818), (222, 223, 995, 994), (105, 107, 879, 877), (502, 1274, 1275, 503), (671, 673, 1445, 1443), (223, 225, 997, 995), (108, 109, 881, 880), (674, 672, 1444, 1446), (166, 168, 940, 938), (616, 618, 1390, 1388), (509, 511, 1283, 1281), (54, 56, 828, 826), (621, 619, 1391, 1393), (219, 229, 1001, 991), (113, 115, 887, 885), (487, 490, 1262, 1259), (674, 677, 1449, 1446), (563, 565, 1337, 1335), (59, 57, 829, 831), (224, 996, 997, 225), (1458, 686, 687, 1459), (138, 910, 911, 139), (140, 141, 913, 912), (233, 1005, 1004, 232), (235, 234, 1006, 1007)])
me_plane.use_remesh_preserve_volume = False
me_plane.use_remesh_preserve_attributes = False
me_plane.use_mirror_vertex_groups = False
me_plane.update()

# ---- objects
ob_cube = bpy.data.objects.new('Cube', me_cube)
ob_plane = bpy.data.objects.new('Plane', me_plane)

# ---- transforms, parenting, visibility, modifiers, constraints
ob_cube.location = (0.0, 0.0, 0.0)
ob_cube.lineart.crease_threshold = 0.0
ob_plane.location = (0.0, 0.0, 0.0)
ob_plane.lineart.crease_threshold = 0.0

# ---- collection membership
col_collection_1.objects.link(ob_cube)
col_collection_1.objects.link(ob_plane)

# ---- scene / render settings (as saved in the file)
scene.frame_start = 1; scene.frame_end = 250; scene.frame_set(1)
scene.render.engine = 'BLENDER_EEVEE_NEXT'
scene.render.resolution_percentage = 50
scene.render.dither_intensity = 0.0
scene.cycles.use_denoising = False
scene.cycles.samples = 128
scene.cycles.sampling_pattern = 'TABULATED_SOBOL'
scene.cycles.light_sampling_threshold = 0.0
scene.cycles.use_adaptive_sampling = False
scene.cycles.use_light_tree = False
scene.cycles.blur_glossy = 0.0
scene.cycles.sample_clamp_indirect = 0.0
scene.view_settings.view_transform = 'Standard'
bpy.context.view_layer.update()

# ---- added for rendering (the .blend has no active camera and no usable light): camera, sun
cam_auto = bpy.data.cameras.new('AutoCamera')
cam_auto.lens = 50.0
cam_auto.sensor_width = 36.0
cam_auto.clip_end = 4593.16
ob_auto_camera = bpy.data.objects.new('AutoCamera', cam_auto)
scene.collection.objects.link(ob_auto_camera)
ob_auto_camera.location = (261.72, -314.064, 211.356)
ob_auto_camera.rotation_euler = (1.09748, -7.21219e-08, 0.694738)
scene.camera = ob_auto_camera
light_auto_sun = bpy.data.lights.new('AutoSun', 'SUN')
light_auto_sun.energy = 3.0
light_auto_sun.angle = 0.0523599
ob_auto_sun = bpy.data.objects.new('AutoSun', light_auto_sun)
scene.collection.objects.link(ob_auto_sun)
ob_auto_sun.rotation_euler = (0.872665, 0.174533, 0.523599)
bpy.context.view_layer.update()
